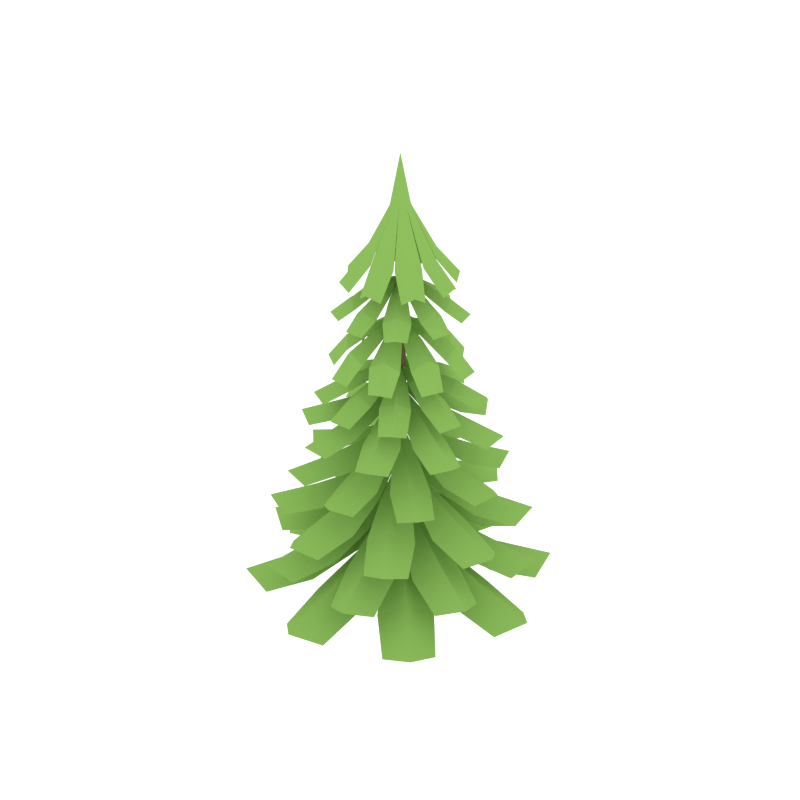 # Source: Fir_Tree.blend  (saved by Blender 2.80.75; exported with 4.5.12 LTS)
import bpy
from mathutils import Matrix  # noqa: F401  (used for matrix-valued properties, if any)

bpy.ops.wm.read_factory_settings(use_empty=True)
scene = bpy.context.scene
scene.name = 'Scene'

# ---- collections
col_collection_4 = bpy.data.collections.new('Collection 4'); scene.collection.children.link(col_collection_4)

# ---- materials (node trees are filled in below, after node groups)
mat_trunk_001 = bpy.data.materials.new('Trunk.001')
mat_trunk_001.alpha_threshold = 0.0
mat_trunk_001.diffuse_color = (0.2019, 0.1395, 0.06506, 1.0)
mat_trunk_001.roughness = 0.5
mat_green_2 = bpy.data.materials.new('Green_2')
mat_green_2.alpha_threshold = 0.0
mat_green_2.diffuse_color = (0.2316, 0.4385, 0.09327, 1.0)
mat_green_2.roughness = 0.5

# ---- material node trees
mat_trunk_001.use_nodes = True; mat_trunk_001.node_tree.nodes.clear()
_N = mat_trunk_001.node_tree.nodes; _L = mat_trunk_001.node_tree.links
n0 = _N.new('ShaderNodeOutputMaterial'); n0.name = 'Material Output'; n0.location = (300, 300)
n1 = _N.new('ShaderNodeBsdfDiffuse'); n1.name = 'Diffuse BSDF'; n1.location = (10, 300)
n1.inputs[0].default_value = (0.2019, 0.1395, 0.06506, 1.0)
_L.new(n1.outputs[0], n0.inputs[0])
n0.is_active_output = True
mat_green_2.use_nodes = True; mat_green_2.node_tree.nodes.clear()
_N = mat_green_2.node_tree.nodes; _L = mat_green_2.node_tree.links
n0 = _N.new('ShaderNodeOutputMaterial'); n0.name = 'Material Output'; n0.location = (300, 300)
n1 = _N.new('ShaderNodeBsdfDiffuse'); n1.name = 'Diffuse BSDF'; n1.location = (10, 300)
n1.inputs[0].default_value = (0.2316, 0.4385, 0.09327, 1.0)
_L.new(n1.outputs[0], n0.inputs[0])
n0.is_active_output = True

# ---- world
world_world = bpy.data.worlds.new('World'); scene.world = world_world
world_world.use_nodes = True; world_world.node_tree.nodes.clear()
_N = world_world.node_tree.nodes; _L = world_world.node_tree.links
n0 = _N.new('ShaderNodeOutputWorld'); n0.name = 'World Output'; n0.location = (300, 300)
n1 = _N.new('ShaderNodeBackground'); n1.name = 'Background'; n1.location = (10, 300)
n1.inputs[0].default_value = (1.0, 1.0, 1.0, 1.0)
n1.inputs[1].default_value = 1.2
_L.new(n1.outputs[0], n0.inputs[0])
n0.is_active_output = True
world_world.color = (0.05088, 0.05088, 0.05088)
world_world.use_sun_shadow = False
world_world.sun_shadow_jitter_overblur = 0.0
world_world.cycles.sampling_method = 'NONE'
world_world.cycles.sample_map_resolution = 256

# ---- meshes
me_cylinder_002 = bpy.data.meshes.new('Cylinder.002')
me_cylinder_002.from_pydata([(0.1088, -0.02534, 5.162), (0.09688, 0.05883, 5.162), (0.1192, 0.01929, 5.162), (0.3867, -0.07922, 4.564), (0.619, -0.02965, 4.273), (0.5749, 0.2301, 4.273), (0.3394, 0.2, 4.564), (0.673, 0.1131, 4.356), (0.4026, 0.06711, 4.667), (0.02935, 0.1007, 5.162), (-0.09841, 0.02527, 5.162), (0.07207, 0.0943, 5.162), (0.3355, 0.2103, 4.564), (0.4581, 0.4144, 4.273), (0.2464, 0.5645, 4.273), (0.09505, 0.3806, 4.564), (0.3969, 0.5523, 4.356), (0.2385, 0.3282, 4.667), (-0.05165, 0.09286, 5.162), (-0.01163, 0.1143, 5.162), (0.09308, 0.3789, 4.564), (0.04829, 0.6127, 4.273), (-0.2124, 0.5742, 4.273), (-0.1871, 0.3376, 4.564), (-0.09318, 0.6696, 4.356), (-0.05287, 0.3979, 4.667), (-0.08765, 0.06882, 5.162), (-0.1974, 0.334, 4.564), (-0.3992, 0.4615, 4.273), (-0.5537, 0.253, 4.273), (-0.373, 0.09726, 4.564), (-0.5382, 0.4031, 4.356), (-0.3174, 0.2395, 4.667), (-0.08696, -0.05808, 5.162), (-0.1089, -0.01834, 5.162), (-0.3743, 0.08231, 4.564), (-0.6078, 0.03505, 4.273), (-0.5661, -0.2251, 4.273), (-0.3295, -0.1974, 4.564), (-0.6629, -0.1072, 4.356), (-0.3915, -0.06387, 4.667), (-0.01982, -0.1006, 5.162), (-0.06247, -0.09377, 5.162), (-0.3258, -0.2076, 4.564), (-0.451, -0.4105, 4.273), (-0.2406, -0.5624, 4.273), (-0.08687, -0.3802, 4.564), (-0.3908, -0.5489, 4.356), (-0.2298, -0.3264, 4.667), (0.06125, -0.09347, 5.162), (0.02104, -0.1146, 5.162), (-0.08489, -0.3785, 4.564), (-0.04297, -0.6124, 4.273), (0.218, -0.5764, 4.273), (0.1957, -0.3397, 4.564), (0.09816, -0.6707, 4.356), (0.06088, -0.3988, 4.667), (0.09747, -0.06976, 5.162), (0.206, -0.3362, 4.564), (0.4059, -0.4653, 4.273), (0.5623, -0.2583, 4.273), (0.3837, -0.1011, 4.564), (0.5456, -0.4083, 4.356), (0.3269, -0.2428, 4.667), (0.00491, 3.283e-05, 5.713), (0.04932, 0.01113, 4.33), (0.6122, 0.3124, 3.869), (0.02798, 0.04062, 4.33), (0.4646, 0.5052, 3.869), (0.04435, 0.03011, 4.353), (0.6184, 0.4701, 3.93), (0.252, 0.07134, 4.21), (0.493, 0.1792, 4.012), (0.3051, 0.4245, 4.012), (0.1382, 0.2199, 4.21), (0.4409, 0.334, 4.107), (0.2161, 0.1617, 4.278), (-0.005963, 0.04298, 4.33), (0.2127, 0.6506, 3.869), (-0.03926, -0.01113, 4.33), (-0.02804, 0.6823, 3.869), (0.01149, 0.04909, 4.353), (0.1055, 0.7663, 3.93), (0.1328, 0.2247, 4.21), (0.2193, 0.4725, 4.012), (-0.07992, 0.5118, 4.012), (-0.06031, 0.2501, 4.21), (0.07657, 0.5445, 4.107), (0.03968, 0.2637, 4.278), (-0.2945, 0.614, 3.869), (-0.03507, 0.02381, 4.33), (-0.4904, 0.4705, 3.869), (-0.02421, 0.03994, 4.353), (-0.4519, 0.6236, 3.93), (-0.06092, 0.2485, 4.21), (-0.1636, 0.4917, 4.012), (-0.4129, 0.3092, 4.012), (-0.2119, 0.1379, 4.21), (-0.3194, 0.443, 4.107), (-0.1521, 0.2146, 4.278), (-0.6413, 0.2219, 3.869), (-0.6781, -0.0181, 3.869), (-0.04389, 0.007511, 4.353), (-0.7593, 0.1172, 3.93), (-0.2168, 0.1326, 4.21), (-0.4627, 0.2245, 4.012), (-0.5085, -0.07386, 4.012), (-0.2464, -0.05992, 4.21), (-0.5377, 0.0833, 4.107), (-0.2578, 0.04034, 4.278), (-0.6055, -0.307, 3.869), (-0.01826, -0.04041, 4.33), (-0.4596, -0.5011, 3.869), (-0.03453, -0.02975, 4.353), (-0.6131, -0.4646, 3.93), (-0.2426, -0.06908, 4.21), (-0.4845, -0.1748, 4.012), (-0.2988, -0.4218, 4.012), (-0.1301, -0.2187, 4.21), (-0.4339, -0.33, 4.107), (-0.2075, -0.1598, 4.278), (0.01566, -0.04308, 4.33), (-0.2091, -0.6488, 3.869), (0.03138, -0.6827, 3.869), (-0.001851, -0.04903, 4.353), (-0.1029, -0.7655, 3.93), (-0.1247, -0.2235, 4.21), (-0.2135, -0.4705, 4.012), (0.08534, -0.5125, 4.012), (0.06812, -0.2507, 4.21), (-0.07144, -0.5438, 4.107), (-0.032, -0.2633, 4.278), (0.2984, -0.6169, 3.869), (0.04494, -0.02418, 4.33), (0.4956, -0.4752, 3.869), (0.03393, -0.04021, 4.353), (0.4558, -0.6278, 3.93), (0.06875, -0.249, 4.21), (0.1692, -0.4933, 4.012), (0.4201, -0.313, 4.012), (0.2207, -0.1398, 4.21), (0.3254, -0.446, 4.107), (0.1602, -0.216, 4.278), (0.6488, -0.2279, 3.869), (0.6878, 0.01173, 3.869), (0.05391, -0.007957, 4.353), (0.7677, -0.1243, 3.93), (0.2257, -0.1346, 4.21), (0.4707, -0.2287, 4.012), (0.5192, 0.06917, 4.012), (0.257, 0.05763, 4.21), (0.547, -0.08825, 4.107), (0.2675, -0.04274, 4.278), (0.0572, 0.0008576, 3.857), (0.7372, 0.1834, 3.258), (0.04113, 0.03922, 3.857), (0.6267, 0.4281, 3.258), (0.0566, 0.02327, 3.884), (0.7834, 0.3516, 3.325), (0.2984, 0.01511, 3.72), (0.5945, 0.07244, 3.493), (0.4493, 0.3942, 3.493), (0.2104, 0.21, 3.72), (0.5769, 0.2581, 3.602), (0.282, 0.125, 3.797), (0.003981, 0.05068, 3.857), (0.3923, 0.648, 3.258), (-0.04714, -0.0008582, 3.857), (0.1411, 0.7427, 3.258), (0.02499, 0.05293, 3.884), (0.306, 0.7996, 3.325), (0.2056, 0.2168, 3.72), (0.3664, 0.4699, 3.493), (0.04368, 0.5915, 3.493), (-0.002598, 0.2952, 3.72), (0.2263, 0.5871, 3.602), (0.1122, 0.2843, 3.797), (-0.1628, 0.7363, 3.258), (-0.03338, 0.03693, 3.857), (-0.4098, 0.6312, 3.258), (-0.01711, 0.05205, 3.884), (-0.33, 0.7862, 3.325), (-0.003701, 0.2936, 3.72), (-0.05461, 0.5909, 3.493), (-0.3795, 0.4527, 3.493), (-0.2005, 0.2098, 3.72), (-0.2406, 0.5773, 3.602), (-0.1139, 0.2796, 3.797), (-0.6348, 0.4016, 3.258), (-0.7349, 0.1525, 3.258), (-0.04744, 0.02109, 3.884), (-0.7882, 0.3185, 3.325), (-0.2073, 0.2052, 3.72), (-0.4569, 0.3714, 3.493), (-0.5854, 0.05144, 3.493), (-0.2903, -0.001246, 3.72), (-0.5771, 0.2339, 3.602), (-0.2769, 0.1133, 3.797), (-0.7295, -0.1767, 3.258), (-0.0314, -0.03889, 3.857), (-0.6213, -0.4224, 3.258), (-0.04672, -0.0228, 3.884), (-0.7773, -0.3445, 3.325), (-0.2884, -0.01243, 3.72), (-0.5851, -0.06706, 3.493), (-0.4428, -0.3902, 3.493), (-0.2022, -0.2081, 3.72), (-0.5691, -0.2529, 3.602), (-0.273, -0.1225, 3.797), (0.005648, -0.05069, 3.857), (-0.3889, -0.6445, 3.258), (-0.1385, -0.7414, 3.258), (-0.01538, -0.05275, 3.884), (-0.3039, -0.7968, 3.325), (-0.1975, -0.2149, 3.72), (-0.3605, -0.4666, 3.493), (-0.03898, -0.5911, 3.493), (0.009995, -0.2953, 3.72), (-0.2215, -0.5851, 3.602), (-0.1047, -0.2833, 3.797), (0.1654, -0.7378, 3.258), (0.04314, -0.03728, 3.857), (0.4134, -0.6349, 3.258), (0.02672, -0.05225, 3.884), (0.3321, -0.7892, 3.325), (0.01111, -0.2936, 3.72), (0.05931, -0.5915, 3.493), (0.3854, -0.4562, 3.493), (0.2086, -0.2117, 3.72), (0.2455, -0.5795, 3.602), (0.1215, -0.2806, 3.797), (0.6405, -0.4074, 3.258), (0.7428, -0.1592, 3.258), (0.05734, -0.02157, 3.884), (0.7946, -0.3258, 3.325), (0.2155, -0.2071, 3.72), (0.4636, -0.3756, 3.493), (0.595, -0.05682, 3.493), (0.3004, -0.001449, 3.72), (0.585, -0.2392, 3.602), (0.2859, -0.1158, 3.797), (0.05598, 0.01123, 3.293), (0.7984, 0.3793, 2.843), (0.03259, 0.04562, 3.293), (0.6156, 0.6329, 2.843), (0.05093, 0.03308, 3.32), (0.8122, 0.5819, 2.922), (0.2895, 0.07325, 3.197), (0.5683, 0.1885, 3.029), (0.3618, 0.4748, 3.029), (0.1644, 0.2467, 3.197), (0.514, 0.3669, 3.138), (0.2515, 0.1777, 3.275), (-0.006095, 0.04945, 3.293), (0.297, 0.8295, 2.843), (-0.04593, -0.01124, 3.293), (-0.01159, 0.8792, 2.843), (0.01405, 0.05585, 3.32), (0.1634, 0.9824, 2.922), (0.1584, 0.2524, 3.197), (0.2655, 0.5324, 3.029), (-0.07495, 0.5873, 3.029), (-0.06127, 0.2878, 3.197), (0.1049, 0.6194, 3.138), (0.05338, 0.3, 3.275), (-0.357, 0.8014, 2.843), (-0.03997, 0.02853, 3.293), (-0.6144, 0.6241, 2.843), (-0.02703, 0.04659, 3.32), (-0.5593, 0.8196, 2.922), (-0.06202, 0.2859, 3.197), (-0.1712, 0.5672, 3.029), (-0.4619, 0.367, 3.029), (-0.2381, 0.1647, 3.197), (-0.3507, 0.5168, 3.138), (-0.1673, 0.2503, 3.275), (-0.8179, 0.3099, 2.843), (-0.8743, 0.002419, 2.843), (-0.05059, 0.01021, 3.32), (-0.9737, 0.1796, 2.922), (-0.2439, 0.1588, 3.197), (-0.5216, 0.2719, 3.029), (-0.5839, -0.06725, 3.029), (-0.2841, -0.06006, 3.197), (-0.612, 0.1132, 3.138), (-0.2938, 0.05483, 3.275), (-0.7918, -0.372, 2.843), (-0.02292, -0.04537, 3.293), (-0.6113, -0.6273, 2.843), (-0.04114, -0.03266, 3.32), (-0.8074, -0.5745, 2.922), (-0.28, -0.07065, 3.197), (-0.5599, -0.1833, 3.029), (-0.3561, -0.4716, 3.029), (-0.1566, -0.2452, 3.197), (-0.5072, -0.3622, 3.138), (-0.243, -0.1754, 3.275), (0.01573, -0.04955, 3.293), (-0.2945, -0.8268, 2.843), (0.01366, -0.8793, 2.843), (-0.004463, -0.05576, 3.32), (-0.1622, -0.9809, 2.922), (-0.1506, -0.251, 3.197), (-0.2602, -0.53, 3.029), (0.07968, -0.588, 3.029), (0.06873, -0.2884, 3.197), (-0.1004, -0.6185, 3.138), (-0.04603, -0.2995, 3.275), (0.3597, -0.8047, 2.843), (0.0498, -0.02894, 3.293), (0.6188, -0.6298, 2.843), (0.0367, -0.04688, 3.32), (0.5618, -0.8247, 2.922), (0.0695, -0.2865, 3.197), (0.1761, -0.5688, 3.029), (0.4687, -0.3712, 3.029), (0.2467, -0.1669, 3.197), (0.3561, -0.52, 3.138), (0.1751, -0.2518, 3.275), (0.8252, -0.3174, 2.843), (0.8844, -0.01044, 2.843), (0.06059, -0.01071, 3.32), (0.9821, -0.1885, 2.922), (0.2526, -0.1611, 3.197), (0.5292, -0.2767, 3.029), (0.5945, 0.06187, 3.029), (0.2947, 0.05742, 3.197), (0.6211, -0.1188, 3.138), (0.3034, -0.05755, 3.275), (0.06858, 0.001045, 3.02), (1.044, 0.2602, 2.472), (0.04901, 0.04778, 3.02), (0.8875, 0.6073, 2.472), (0.06785, 0.02835, 3.052), (1.11, 0.4988, 2.568), (0.3624, 0.0184, 2.822), (0.7232, 0.08825, 2.617), (0.5462, 0.4803, 2.617), (0.2552, 0.2558, 2.822), (0.7017, 0.3145, 2.749), (0.3424, 0.1523, 2.916), (0.003749, 0.06174, 3.02), (0.555, 0.9194, 2.472), (-0.05853, -0.001045, 3.02), (0.1986, 1.054, 2.472), (0.02934, 0.06448, 3.052), (0.4325, 1.134, 2.568), (0.2494, 0.2641, 2.822), (0.4452, 0.5724, 2.617), (0.05211, 0.7205, 2.617), (-0.004267, 0.3596, 2.822), (0.2746, 0.7152, 2.749), (0.1356, 0.3464, 2.916), (-0.2326, 1.045, 2.472), (-0.04177, 0.04498, 3.02), (-0.583, 0.8955, 2.472), (-0.02194, 0.06341, 3.052), (-0.4697, 1.115, 2.568), (-0.00561, 0.3576, 2.822), (-0.06763, 0.7199, 2.617), (-0.4634, 0.5515, 2.617), (-0.2453, 0.2556, 2.822), (-0.2943, 0.7033, 2.749), (-0.1399, 0.3406, 2.916), (-0.9022, 0.5697, 2.472), (-1.044, 0.2163, 2.472), (-0.0589, 0.02569, 3.052), (-1.12, 0.4519, 2.568), (-0.2537, 0.25, 2.822), (-0.5577, 0.4525, 2.617), (-0.7143, 0.06266, 2.617), (-0.3547, -0.001518, 2.822), (-0.7042, 0.2849, 2.749), (-0.3384, 0.138, 2.916), (-1.036, -0.2507, 2.472), (-0.03935, -0.04738, 3.02), (-0.883, -0.5992, 2.472), (-0.05802, -0.02778, 3.052), (-1.104, -0.4887, 2.568), (-0.3524, -0.01514, 2.822), (-0.7139, -0.0817, 2.617), (-0.5405, -0.4753, 2.617), (-0.2474, -0.2535, 2.822), (-0.6944, -0.3081, 2.749), (-0.3337, -0.1492, 2.916), (0.005779, -0.06175, 3.02), (-0.5532, -0.9143, 2.472), (-0.1981, -1.052, 2.472), (-0.01984, -0.06426, 3.052), (-0.4327, -1.13, 2.568), (-0.2417, -0.2618, 2.822), (-0.4403, -0.5684, 2.617), (-0.04859, -0.7201, 2.617), (0.01108, -0.3597, 2.822), (-0.271, -0.7127, 2.749), (-0.1286, -0.3452, 2.916), (0.2331, -1.047, 2.472), (0.05145, -0.04541, 3.02), (0.5849, -0.9008, 2.472), (0.03145, -0.06365, 3.052), (0.4696, -1.12, 2.568), (0.01244, -0.3577, 2.822), (0.07115, -0.7205, 2.617), (0.4684, -0.5557, 2.617), (0.2531, -0.2579, 2.822), (0.2979, -0.706, 2.749), (0.1469, -0.3419, 2.916), (0.907, -0.578, 2.472), (1.052, -0.2259, 2.472), (0.06875, -0.02627, 3.052), (1.126, -0.4622, 2.568), (0.2614, -0.2523, 2.822), (0.5636, -0.4576, 2.617), (0.7238, -0.06922, 2.617), (0.3648, -0.001765, 2.822), (0.7116, -0.2914, 2.749), (0.3472, -0.1411, 2.916), (0.07088, -0.02183, 2.55), (1.169, -0.1066, 1.952), (0.06756, 0.03337, 2.55), (1.133, 0.3075, 1.952), (0.07998, 0.006564, 2.586), (1.323, 0.1155, 2.057), (0.3798, -0.1099, 2.298), (0.7767, -0.168, 2.074), (0.7358, 0.2996, 2.074), (0.355, 0.1734, 2.298), (0.8361, 0.07281, 2.219), (0.4075, 0.03526, 2.401), (0.02597, 0.06407, 2.55), (0.9031, 0.7489, 1.952), (-0.06083, 0.02185, 2.55), (0.5844, 1.016, 1.952), (0.05333, 0.05767, 2.586), (0.8544, 1.015, 2.057), (0.352, 0.1839, 2.298), (0.6649, 0.431, 2.074), (0.3133, 0.7254, 2.074), (0.1251, 0.3739, 2.298), (0.5406, 0.6397, 2.219), (0.2644, 0.3098, 2.401), (0.1369, 1.162, 1.952), (-0.02697, 0.06323, 2.55), (-0.2779, 1.135, 1.952), (0.0001062, 0.07506, 2.586), (-0.08184, 1.32, 2.057), (0.123, 0.3723, 2.298), (0.1897, 0.7679, 2.074), (-0.2787, 0.737, 2.074), (-0.1607, 0.3536, 2.298), (-0.04974, 0.8325, 2.219), (-0.02149, 0.4031, 2.401), (-0.7242, 0.9141, 1.952), (-0.9979, 0.6012, 1.952), (-0.05157, 0.04952, 2.586), (-0.9908, 0.8712, 2.057), (-0.1713, 0.3508, 2.298), (-0.4116, 0.669, 2.074), (-0.7135, 0.3239, 2.074), (-0.3661, 0.1282, 2.298), (-0.6229, 0.5493, 2.219), (-0.299, 0.266, 2.401), (-1.158, 0.1172, 1.952), (-0.05777, -0.0328, 2.55), (-1.126, -0.2972, 1.952), (-0.06994, -0.00588, 2.586), (-1.314, -0.1034, 2.057), (-0.3687, 0.1133, 2.298), (-0.7651, 0.1751, 2.074), (-0.7284, -0.293, 2.074), (-0.3465, -0.1702, 2.298), (-0.8267, -0.06522, 2.219), (-0.3977, -0.03158, 2.401), (-0.01646, -0.06388, 2.55), (-0.8998, -0.7407, 1.952), (-0.5835, -1.01, 1.952), (-0.04376, -0.05723, 2.586), (-0.8536, -1.007, 2.057), (-0.3435, -0.1808, 2.298), (-0.6587, -0.425, 2.074), (-0.3099, -0.7225, 2.074), (-0.1184, -0.3728, 2.298), (-0.5363, -0.6347, 2.219), (-0.2571, -0.3074, 2.401), (-0.1374, -1.161, 1.952), (0.03648, -0.06352, 2.55), (0.2776, -1.137, 1.952), (0.0093, -0.0751, 2.586), (0.07988, -1.321, 2.057), (-0.1163, -0.3712, 2.298), (-0.1867, -0.7661, 2.074), (0.282, -0.7396, 2.074), (0.1676, -0.3551, 2.298), (0.05223, -0.8329, 2.219), (0.0279, -0.4034, 2.401), (0.7259, -0.9207, 1.952), (1.002, -0.6103, 1.952), (0.06121, -0.05004, 2.586), (0.9929, -0.8802, 2.057), (0.1782, -0.3524, 2.298), (0.4155, -0.6728, 2.074), (0.7206, -0.3305, 2.074), (0.375, -0.1315, 2.298), (0.6279, -0.555, 2.219), (0.3067, -0.2688, 2.401), (0.07399, -0.04562, 2.089), (1.312, -0.4852, 1.376), (0.08736, 0.01893, 2.089), (1.399, 0.002458, 1.376), (0.0933, -0.01578, 2.131), (1.557, -0.2776, 1.501), (0.402, -0.2431, 1.788), (0.8405, -0.4336, 1.522), (0.939, 0.1172, 1.522), (0.4616, 0.0905, 1.788), (0.9839, -0.175, 1.694), (0.4791, -0.08475, 1.911), (0.04907, 0.0672, 2.089), (1.271, 0.582, 1.376), (-0.06394, 0.04565, 2.089), (0.9878, 0.9882, 1.376), (0.07856, 0.05132, 2.131), (1.298, 0.9027, 1.501), (0.4615, 0.1036, 1.788), (0.8984, 0.2904, 1.522), (0.5856, 0.7385, 1.522), (0.2596, 0.3927, 1.788), (0.8204, 0.5692, 1.694), (0.3999, 0.2756, 1.911), (0.5185, 1.296, 1.376), (-0.0121, 0.08271, 2.089), (0.03278, 1.393, 1.376), (0.02273, 0.08789, 2.131), (0.3162, 1.546, 1.501), (0.2567, 0.3916, 1.788), (0.4566, 0.8259, 1.522), (-0.0919, 0.9363, 1.522), (-0.07554, 0.4585, 1.788), (0.2012, 0.9748, 1.694), (0.1001, 0.4721, 1.911), (-0.5493, 1.279, 1.376), (-0.9616, 1.004, 1.376), (-0.04467, 0.0746, 2.131), (-0.8695, 1.312, 1.501), (-0.08864, 0.4586, 1.788), (-0.2659, 0.8995, 1.522), (-0.7207, 0.5964, 1.522), (-0.3821, 0.263, 1.788), (-0.5463, 0.8275, 1.694), (-0.262, 0.4007, 1.911), (-1.297, 0.4971, 1.376), (-0.07744, -0.01818, 2.089), (-1.389, 0.01026, 1.376), (-0.08306, 0.01658, 2.131), (-1.545, 0.2917, 1.501), (-0.3897, 0.2467, 1.788), (-0.8265, 0.4412, 1.522), (-0.93, -0.1087, 1.522), (-0.4524, -0.08633, 1.788), (-0.9721, 0.1839, 1.694), (-0.4682, 0.08908, 1.911), (-0.03959, -0.06679, 2.089), (-1.267, -0.5704, 1.376), (-0.9867, -0.9792, 1.376), (-0.06893, -0.05065, 2.131), (-1.296, -0.8909, 1.501), (-0.4523, -0.09943, 1.788), (-0.8909, -0.2823, 1.522), (-0.5822, -0.7332, 1.522), (-0.2531, -0.3904, 1.788), (-0.8154, -0.5617, 1.694), (-0.3923, -0.272, 1.911), (-0.5202, -1.291, 1.376), (0.02143, -0.08286, 2.089), (-0.03541, -1.393, 1.376), (-0.01344, -0.08772, 2.131), (-0.3202, -1.543, 1.501), (-0.2502, -0.3893, 1.788), (-0.4541, -0.8218, 1.522), (0.09344, -0.9371, 1.522), (0.08144, -0.4592, 1.788), (-0.2, -0.973, 1.694), (-0.09426, -0.4712, 1.911), (0.5477, -1.284, 1.376), (0.9625, -1.013, 1.376), (0.05408, -0.07506, 2.131), (0.8675, -1.32, 1.501), (0.09454, -0.4594, 1.788), (0.2678, -0.9019, 1.522), (0.7254, -0.603, 1.522), (0.3898, -0.2665, 1.788), (0.5488, -0.8325, 1.694), (0.2684, -0.4031, 1.911), (0.06369, -0.06597, 1.668), (1.22, -0.8588, 0.907), (0.09518, -0.003023, 1.668), (1.444, -0.3794, 0.907), (0.09179, -0.04047, 1.713), (1.531, -0.7119, 1.04), (0.3481, -0.3597, 1.347), (0.7484, -0.6764, 1.062), (1.001, -0.135, 1.062), (0.501, -0.03173, 1.347), (0.9672, -0.4488, 1.246), (0.471, -0.2174, 1.478), (0.06889, 0.05728, 1.668), (1.471, 0.2535, 0.907), (-0.05364, 0.06601, 1.668), (1.29, 0.7504, 0.907), (0.09497, 0.03281, 1.713), (1.587, 0.5772, 1.04), (0.5044, -0.01817, 1.347), (1.007, 0.05488, 1.062), (0.8065, 0.603, 1.062), (0.3754, 0.3355, 1.347), (1.002, 0.3639, 1.246), (0.488, 0.1762, 1.478), (0.8899, 1.196, 0.907), (0.01002, 0.09005, 1.668), (0.4155, 1.43, 0.907), (0.04738, 0.08585, 1.713), (0.7498, 1.51, 1.04), (0.372, 0.3351, 1.347), (0.6974, 0.7285, 1.062), (0.1616, 0.9928, 1.062), (0.04752, 0.4952, 1.347), (0.4746, 0.9522, 1.246), (0.2325, 0.4611, 1.478), (-0.2166, 1.471, 0.907), (-0.7174, 1.301, 0.907), (-0.02581, 0.09061, 1.713), (-0.5378, 1.594, 1.04), (0.03403, 0.4989, 1.347), (-0.02812, 1.002, 1.062), (-0.5805, 0.8143, 1.062), (-0.3224, 0.3775, 1.347), (-0.3372, 1.005, 1.246), (-0.1607, 0.4867, 1.478), (-1.202, 0.8698, 0.907), (-0.08506, 0.003845, 1.668), (-1.43, 0.3925, 0.907), (-0.08133, 0.04126, 1.713), (-1.514, 0.7257, 1.04), (-0.3347, 0.3628, 1.347), (-0.7321, 0.6831, 1.062), (-0.9896, 0.1441, 1.062), (-0.4906, 0.03626, 1.347), (-0.9529, 0.4576, 1.246), (-0.4589, 0.2216, 1.478), (-0.05932, -0.0567, 1.668), (-1.464, -0.2401, 0.907), (-1.287, -0.7387, 0.907), (-0.08517, -0.03199, 1.713), (-1.582, -0.5627, 1.04), (-0.4941, 0.02272, 1.347), (-0.9969, -0.04574, 1.062), (-0.8019, -0.5957, 1.062), (-0.3683, -0.3321, 1.347), (-0.9956, -0.3548, 1.246), (-0.4795, -0.1718, 1.478), (-0.8907, -1.188, 0.907), (-0.0007506, -0.09, 1.668), (-0.4185, -1.427, 0.907), (-0.03807, -0.08546, 1.713), (-0.7535, -1.503, 1.04), (-0.365, -0.3318, 1.347), (-0.6939, -0.7222, 1.062), (-0.1605, -0.9913, 1.062), (-0.04194, -0.4948, 1.347), (-0.4732, -0.9478, 1.246), (-0.2266, -0.459, 1.478), (0.2133, -1.473, 0.907), (0.7156, -1.307, 0.907), (0.03507, -0.09089, 1.713), (0.5333, -1.599, 1.04), (-0.02849, -0.4986, 1.347), (0.02907, -1.003, 1.062), (0.5831, -0.8197, 1.062), (0.329, -0.3805, 1.347), (0.3381, -1.008, 1.246), (0.1663, -0.4882, 1.478), (0.09075, -0.03919, 1.33), (1.64, -0.2962, 0.4776), (0.09291, 0.03961, 1.33), (1.64, 0.2962, 0.4776), (0.1072, 0.0, 1.381), (1.886, 0.0, 0.627), (0.5184, -0.2026, 0.9705), (1.075, -0.3345, 0.6516), (1.075, 0.3345, 0.6516), (0.5184, 0.2026, 0.9705), (1.189, 0.0, 0.8572), (0.5758, 0.0, 1.117), (0.03768, 0.08837, 1.33), (1.368, 0.9516, 0.4776), (-0.09082, 0.03921, 1.33), (0.9489, 1.37, 0.4776), (0.07573, 0.07588, 1.381), (1.332, 1.335, 0.627), (0.5155, 0.218, 0.9705), (0.9905, 0.5299, 0.6516), (0.5279, 0.9915, 0.6516), (0.217, 0.5159, 0.9705), (0.8399, 0.8416, 0.8572), (0.4068, 0.4076, 1.117), (0.3317, 1.633, 0.4776), (-0.03759, 0.09375, 1.33), (-0.2606, 1.646, 0.4776), (0.002323, 0.1072, 1.381), (0.04086, 1.885, 0.627), (0.2138, 0.5139, 0.9705), (0.3577, 1.067, 0.6516), (-0.3112, 1.082, 0.6516), (-0.1913, 0.5227, 0.9705), (0.02576, 1.189, 0.8572), (0.01248, 0.5757, 1.117), (-0.9217, 1.388, 0.4776), (-1.349, 0.9783, 0.4776), (-0.07422, 0.07736, 1.381), (-1.306, 1.361, 0.627), (-0.2068, 0.5201, 0.9705), (-0.5083, 1.002, 0.6516), (-0.9799, 0.5493, 0.6516), (-0.5111, 0.2281, 0.9705), (-0.8232, 0.858, 0.8572), (-0.3987, 0.4155, 1.117), (-1.637, 0.3112, 0.4776), (-0.09327, -0.03876, 1.33), (-1.643, -0.2812, 0.4776), (-0.1072, 0.0009784, 1.381), (-1.886, 0.01721, 0.627), (-0.5166, 0.2073, 0.9705), (-1.072, 0.3443, 0.6516), (-1.078, -0.3247, 0.6516), (-0.5203, -0.1979, 0.9705), (-1.189, 0.01085, 0.8572), (-0.5758, 0.005255, 1.117), (-0.03848, -0.08802, 1.33), (-1.377, -0.939, 0.4776), (-0.9613, -1.361, 0.4776), (-0.07642, -0.07518, 1.381), (-1.344, -1.323, 0.627), (-0.5174, -0.2133, 0.9705), (-0.9953, -0.5208, 0.6516), (-0.537, -0.9867, 0.6516), (-0.2217, -0.5139, 0.9705), (-0.8476, -0.8339, 0.8572), (-0.4105, -0.4038, 1.117), (-0.3466, -1.63, 0.4776), (0.03673, -0.09409, 1.33), (0.2456, -1.648, 0.4776), (-0.003301, -0.1072, 1.381), (-0.05806, -1.885, 0.627), (-0.2185, -0.5119, 0.9705), (-0.3675, -1.064, 0.6516), (0.3013, -1.085, 0.6516), (0.1866, -0.5244, 0.9705), (-0.03661, -1.188, 0.8572), (-0.01773, -0.5756, 1.117), (0.909, -1.397, 0.4776), (1.34, -0.9906, 0.4776), (0.07351, -0.07803, 1.381), (1.293, -1.373, 0.627), (0.202, -0.5219, 0.9705), (0.4991, -1.006, 0.6516), (0.9748, -0.5582, 0.6516), (0.509, -0.2328, 0.9705), (0.8153, -0.8654, 0.8572), (0.3949, -0.4191, 1.117), (-1.817e-09, 0.135, 8.273e-05), (-4.735e-09, 0.03054, 5.155), (0.09544, 0.09544, 8.273e-05), (0.0216, 0.0216, 5.155), (0.135, -5.9e-09, 8.273e-05), (0.03054, -1.335e-09, 5.155), (0.09544, -0.09544, 8.273e-05), (0.0216, -0.0216, 5.155), (-1.362e-08, -0.135, 8.273e-05), (-7.405e-09, -0.03054, 5.155), (-0.09544, -0.09544, 8.273e-05), (-0.0216, -0.0216, 5.155), (-0.135, 1.61e-09, 8.273e-05), (-0.03054, 3.642e-10, 5.155), (-0.09544, 0.09544, 8.273e-05), (-0.0216, 0.0216, 5.155)], [], [(0, 3, 8, 2), (3, 4, 7, 8), (2, 8, 6, 1), (8, 7, 5, 6), (1, 12, 17, 11), (12, 13, 16, 17), (11, 17, 15, 9), (17, 16, 14, 15), (9, 20, 25, 19), (20, 21, 24, 25), (19, 25, 23, 18), (25, 24, 22, 23), (18, 27, 32, 26), (27, 28, 31, 32), (26, 32, 30, 10), (32, 31, 29, 30), (10, 35, 40, 34), (35, 36, 39, 40), (34, 40, 38, 33), (40, 39, 37, 38), (33, 43, 48, 42), (43, 44, 47, 48), (42, 48, 46, 41), (48, 47, 45, 46), (41, 51, 56, 50), (51, 52, 55, 56), (50, 56, 54, 49), (56, 55, 53, 54), (49, 58, 63, 57), (58, 59, 62, 63), (57, 63, 61, 0), (63, 62, 60, 61), (9, 19, 64), (1, 11, 64), (41, 50, 64), (0, 2, 64), (33, 42, 64), (49, 57, 64), (11, 9, 64), (2, 1, 64), (19, 18, 64), (50, 49, 64), (34, 33, 64), (42, 41, 64), (10, 34, 64), (18, 26, 64), (26, 10, 64), (57, 0, 64), (75, 70, 68, 73), (72, 66, 70, 75), (65, 71, 76, 69), (71, 72, 75, 76), (69, 76, 74, 67), (76, 75, 73, 74), (87, 82, 80, 85), (84, 78, 82, 87), (67, 83, 88, 81), (83, 84, 87, 88), (81, 88, 86, 77), (88, 87, 85, 86), (98, 93, 91, 96), (95, 89, 93, 98), (77, 94, 99, 92), (94, 95, 98, 99), (92, 99, 97, 90), (99, 98, 96, 97), (108, 103, 101, 106), (105, 100, 103, 108), (90, 104, 109, 102), (104, 105, 108, 109), (102, 109, 107, 79), (109, 108, 106, 107), (119, 114, 112, 117), (116, 110, 114, 119), (79, 115, 120, 113), (115, 116, 119, 120), (113, 120, 118, 111), (120, 119, 117, 118), (130, 125, 123, 128), (127, 122, 125, 130), (111, 126, 131, 124), (126, 127, 130, 131), (124, 131, 129, 121), (131, 130, 128, 129), (141, 136, 134, 139), (138, 132, 136, 141), (121, 137, 142, 135), (137, 138, 141, 142), (135, 142, 140, 133), (142, 141, 139, 140), (151, 146, 144, 149), (148, 143, 146, 151), (133, 147, 152, 145), (147, 148, 151, 152), (145, 152, 150, 65), (152, 151, 149, 150), (163, 158, 156, 161), (160, 154, 158, 163), (153, 159, 164, 157), (159, 160, 163, 164), (157, 164, 162, 155), (164, 163, 161, 162), (175, 170, 168, 173), (172, 166, 170, 175), (155, 171, 176, 169), (171, 172, 175, 176), (169, 176, 174, 165), (176, 175, 173, 174), (186, 181, 179, 184), (183, 177, 181, 186), (165, 182, 187, 180), (182, 183, 186, 187), (180, 187, 185, 178), (187, 186, 184, 185), (196, 191, 189, 194), (193, 188, 191, 196), (178, 192, 197, 190), (192, 193, 196, 197), (190, 197, 195, 167), (197, 196, 194, 195), (207, 202, 200, 205), (204, 198, 202, 207), (167, 203, 208, 201), (203, 204, 207, 208), (201, 208, 206, 199), (208, 207, 205, 206), (218, 213, 211, 216), (215, 210, 213, 218), (199, 214, 219, 212), (214, 215, 218, 219), (212, 219, 217, 209), (219, 218, 216, 217), (229, 224, 222, 227), (226, 220, 224, 229), (209, 225, 230, 223), (225, 226, 229, 230), (223, 230, 228, 221), (230, 229, 227, 228), (239, 234, 232, 237), (236, 231, 234, 239), (221, 235, 240, 233), (235, 236, 239, 240), (233, 240, 238, 153), (240, 239, 237, 238), (251, 246, 244, 249), (248, 242, 246, 251), (241, 247, 252, 245), (247, 248, 251, 252), (245, 252, 250, 243), (252, 251, 249, 250), (263, 258, 256, 261), (260, 254, 258, 263), (243, 259, 264, 257), (259, 260, 263, 264), (257, 264, 262, 253), (264, 263, 261, 262), (274, 269, 267, 272), (271, 265, 269, 274), (253, 270, 275, 268), (270, 271, 274, 275), (268, 275, 273, 266), (275, 274, 272, 273), (284, 279, 277, 282), (281, 276, 279, 284), (266, 280, 285, 278), (280, 281, 284, 285), (278, 285, 283, 255), (285, 284, 282, 283), (295, 290, 288, 293), (292, 286, 290, 295), (255, 291, 296, 289), (291, 292, 295, 296), (289, 296, 294, 287), (296, 295, 293, 294), (306, 301, 299, 304), (303, 298, 301, 306), (287, 302, 307, 300), (302, 303, 306, 307), (300, 307, 305, 297), (307, 306, 304, 305), (317, 312, 310, 315), (314, 308, 312, 317), (297, 313, 318, 311), (313, 314, 317, 318), (311, 318, 316, 309), (318, 317, 315, 316), (327, 322, 320, 325), (324, 319, 322, 327), (309, 323, 328, 321), (323, 324, 327, 328), (321, 328, 326, 241), (328, 327, 325, 326), (339, 334, 332, 337), (336, 330, 334, 339), (329, 335, 340, 333), (335, 336, 339, 340), (333, 340, 338, 331), (340, 339, 337, 338), (351, 346, 344, 349), (348, 342, 346, 351), (331, 347, 352, 345), (347, 348, 351, 352), (345, 352, 350, 341), (352, 351, 349, 350), (362, 357, 355, 360), (359, 353, 357, 362), (341, 358, 363, 356), (358, 359, 362, 363), (356, 363, 361, 354), (363, 362, 360, 361), (372, 367, 365, 370), (369, 364, 367, 372), (354, 368, 373, 366), (368, 369, 372, 373), (366, 373, 371, 343), (373, 372, 370, 371), (383, 378, 376, 381), (380, 374, 378, 383), (343, 379, 384, 377), (379, 380, 383, 384), (377, 384, 382, 375), (384, 383, 381, 382), (394, 389, 387, 392), (391, 386, 389, 394), (375, 390, 395, 388), (390, 391, 394, 395), (388, 395, 393, 385), (395, 394, 392, 393), (405, 400, 398, 403), (402, 396, 400, 405), (385, 401, 406, 399), (401, 402, 405, 406), (399, 406, 404, 397), (406, 405, 403, 404), (415, 410, 408, 413), (412, 407, 410, 415), (397, 411, 416, 409), (411, 412, 415, 416), (409, 416, 414, 329), (416, 415, 413, 414), (427, 422, 420, 425), (424, 418, 422, 427), (417, 423, 428, 421), (423, 424, 427, 428), (421, 428, 426, 419), (428, 427, 425, 426), (439, 434, 432, 437), (436, 430, 434, 439), (419, 435, 440, 433), (435, 436, 439, 440), (433, 440, 438, 429), (440, 439, 437, 438), (450, 445, 443, 448), (447, 441, 445, 450), (429, 446, 451, 444), (446, 447, 450, 451), (444, 451, 449, 442), (451, 450, 448, 449), (460, 455, 453, 458), (457, 452, 455, 460), (442, 456, 461, 454), (456, 457, 460, 461), (454, 461, 459, 431), (461, 460, 458, 459), (471, 466, 464, 469), (468, 462, 466, 471), (431, 467, 472, 465), (467, 468, 471, 472), (465, 472, 470, 463), (472, 471, 469, 470), (482, 477, 475, 480), (479, 474, 477, 482), (463, 478, 483, 476), (478, 479, 482, 483), (476, 483, 481, 473), (483, 482, 480, 481), (493, 488, 486, 491), (490, 484, 488, 493), (473, 489, 494, 487), (489, 490, 493, 494), (487, 494, 492, 485), (494, 493, 491, 492), (503, 498, 496, 501), (500, 495, 498, 503), (485, 499, 504, 497), (499, 500, 503, 504), (497, 504, 502, 417), (504, 503, 501, 502), (515, 510, 508, 513), (512, 506, 510, 515), (505, 511, 516, 509), (511, 512, 515, 516), (509, 516, 514, 507), (516, 515, 513, 514), (527, 522, 520, 525), (524, 518, 522, 527), (507, 523, 528, 521), (523, 524, 527, 528), (521, 528, 526, 517), (528, 527, 525, 526), (538, 533, 531, 536), (535, 529, 533, 538), (517, 534, 539, 532), (534, 535, 538, 539), (532, 539, 537, 530), (539, 538, 536, 537), (548, 543, 541, 546), (545, 540, 543, 548), (530, 544, 549, 542), (544, 545, 548, 549), (542, 549, 547, 519), (549, 548, 546, 547), (559, 554, 552, 557), (556, 550, 554, 559), (519, 555, 560, 553), (555, 556, 559, 560), (553, 560, 558, 551), (560, 559, 557, 558), (570, 565, 563, 568), (567, 562, 565, 570), (551, 566, 571, 564), (566, 567, 570, 571), (564, 571, 569, 561), (571, 570, 568, 569), (581, 576, 574, 579), (578, 572, 576, 581), (561, 577, 582, 575), (577, 578, 581, 582), (575, 582, 580, 573), (582, 581, 579, 580), (591, 586, 584, 589), (588, 583, 586, 591), (573, 587, 592, 585), (587, 588, 591, 592), (585, 592, 590, 505), (592, 591, 589, 590), (603, 598, 596, 601), (600, 594, 598, 603), (593, 599, 604, 597), (599, 600, 603, 604), (597, 604, 602, 595), (604, 603, 601, 602), (615, 610, 608, 613), (612, 606, 610, 615), (595, 611, 616, 609), (611, 612, 615, 616), (609, 616, 614, 605), (616, 615, 613, 614), (626, 621, 619, 624), (623, 617, 621, 626), (605, 622, 627, 620), (622, 623, 626, 627), (620, 627, 625, 618), (627, 626, 624, 625), (636, 631, 629, 634), (633, 628, 631, 636), (618, 632, 637, 630), (632, 633, 636, 637), (630, 637, 635, 607), (637, 636, 634, 635), (647, 642, 640, 645), (644, 638, 642, 647), (607, 643, 648, 641), (643, 644, 647, 648), (641, 648, 646, 639), (648, 647, 645, 646), (658, 653, 651, 656), (655, 650, 653, 658), (639, 654, 659, 652), (654, 655, 658, 659), (652, 659, 657, 649), (659, 658, 656, 657), (669, 664, 662, 667), (666, 660, 664, 669), (649, 665, 670, 663), (665, 666, 669, 670), (663, 670, 668, 661), (670, 669, 667, 668), (679, 674, 672, 677), (676, 671, 674, 679), (661, 675, 680, 673), (675, 676, 679, 680), (673, 680, 678, 593), (680, 679, 677, 678), (691, 686, 684, 689), (688, 682, 686, 691), (681, 687, 692, 685), (687, 688, 691, 692), (685, 692, 690, 683), (692, 691, 689, 690), (703, 698, 696, 701), (700, 694, 698, 703), (683, 699, 704, 697), (699, 700, 703, 704), (697, 704, 702, 693), (704, 703, 701, 702), (714, 709, 707, 712), (711, 705, 709, 714), (693, 710, 715, 708), (710, 711, 714, 715), (708, 715, 713, 706), (715, 714, 712, 713), (724, 719, 717, 722), (721, 716, 719, 724), (706, 720, 725, 718), (720, 721, 724, 725), (718, 725, 723, 695), (725, 724, 722, 723), (735, 730, 728, 733), (732, 726, 730, 735), (695, 731, 736, 729), (731, 732, 735, 736), (729, 736, 734, 727), (736, 735, 733, 734), (746, 741, 739, 744), (743, 738, 741, 746), (727, 742, 747, 740), (742, 743, 746, 747), (740, 747, 745, 737), (747, 746, 744, 745), (757, 752, 750, 755), (754, 748, 752, 757), (737, 753, 758, 751), (753, 754, 757, 758), (751, 758, 756, 749), (758, 757, 755, 756), (767, 762, 760, 765), (764, 759, 762, 767), (749, 763, 768, 761), (763, 764, 767, 768), (761, 768, 766, 681), (768, 767, 765, 766), (769, 770, 772, 771), (771, 772, 774, 773), (773, 774, 776, 775), (775, 776, 778, 777), (777, 778, 780, 779), (779, 780, 782, 781), (781, 782, 784, 783), (783, 784, 770, 769), (771, 773, 775, 777, 779, 781, 783, 769)])
me_cylinder_002.polygons.foreach_set('material_index', [1, 1, 1, 1, 1, 1, 1, 1, 1, 1, 1, 1, 1, 1, 1, 1, 1, 1, 1, 1, 1, 1, 1, 1, 1, 1, 1, 1, 1, 1, 1, 1, 1, 1, 1, 1, 1, 1, 1, 1, 1, 1, 1, 1, 1, 1, 1, 1, 1, 1, 1, 1, 1, 1, 1, 1, 1, 1, 1, 1, 1, 1, 1, 1, 1, 1, 1, 1, 1, 1, 1, 1, 1, 1, 1, 1, 1, 1, 1, 1, 1, 1, 1, 1, 1, 1, 1, 1, 1, 1, 1, 1, 1, 1, 1, 1, 1, 1, 1, 1, 1, 1, 1, 1, 1, 1, 1, 1, 1, 1, 1, 1, 1, 1, 1, 1, 1, 1, 1, 1, 1, 1, 1, 1, 1, 1, 1, 1, 1, 1, 1, 1, 1, 1, 1, 1, 1, 1, 1, 1, 1, 1, 1, 1, 1, 1, 1, 1, 1, 1, 1, 1, 1, 1, 1, 1, 1, 1, 1, 1, 1, 1, 1, 1, 1, 1, 1, 1, 1, 1, 1, 1, 1, 1, 1, 1, 1, 1, 1, 1, 1, 1, 1, 1, 1, 1, 1, 1, 1, 1, 1, 1, 1, 1, 1, 1, 1, 1, 1, 1, 1, 1, 1, 1, 1, 1, 1, 1, 1, 1, 1, 1, 1, 1, 1, 1, 1, 1, 1, 1, 1, 1, 1, 1, 1, 1, 1, 1, 1, 1, 1, 1, 1, 1, 1, 1, 1, 1, 1, 1, 1, 1, 1, 1, 1, 1, 1, 1, 1, 1, 1, 1, 1, 1, 1, 1, 1, 1, 1, 1, 1, 1, 1, 1, 1, 1, 1, 1, 1, 1, 1, 1, 1, 1, 1, 1, 1, 1, 1, 1, 1, 1, 1, 1, 1, 1, 1, 1, 1, 1, 1, 1, 1, 1, 1, 1, 1, 1, 1, 1, 1, 1, 1, 1, 1, 1, 1, 1, 1, 1, 1, 1, 1, 1, 1, 1, 1, 1, 1, 1, 1, 1, 1, 1, 1, 1, 1, 1, 1, 1, 1, 1, 1, 1, 1, 1, 1, 1, 1, 1, 1, 1, 1, 1, 1, 1, 1, 1, 1, 1, 1, 1, 1, 1, 1, 1, 1, 1, 1, 1, 1, 1, 1, 1, 1, 1, 1, 1, 1, 1, 1, 1, 1, 1, 1, 1, 1, 1, 1, 1, 1, 1, 1, 1, 1, 1, 1, 1, 1, 1, 1, 1, 1, 1, 1, 1, 1, 1, 1, 1, 1, 1, 1, 1, 1, 1, 1, 1, 1, 1, 1, 1, 1, 1, 1, 1, 1, 1, 1, 1, 1, 1, 1, 1, 1, 1, 1, 1, 1, 1, 1, 1, 0, 0, 0, 0, 0, 0, 0, 0, 0])
_uv = me_cylinder_002.uv_layers.new(name='UVMap')
_uv.uv.foreach_set('vector', [0.1647, 0.5868, 0.1378, 0.5808, 0.1429, 0.5753, 0.165, 0.585, 0.1378, 0.5808, 0.1239, 0.5747, 0.1272, 0.5685, 0.1429, 0.5753, 0.165, 0.585, 0.1429, 0.5753, 0.1434, 0.5679, 0.1661, 0.5835, 0.1429, 0.5753, 0.1272, 0.5685, 0.1295, 0.5619, 0.1434, 0.5679, 0.1661, 0.5835, 0.1505, 0.5607, 0.1581, 0.5602, 0.1676, 0.5825, 0.1505, 0.5607, 0.1449, 0.5466, 0.1515, 0.5443, 0.1581, 0.5602, 0.1676, 0.5825, 0.1581, 0.5602, 0.1638, 0.5551, 0.1693, 0.5822, 0.1581, 0.5602, 0.1515, 0.5443, 0.1577, 0.5412, 0.1638, 0.5551, 0.1693, 0.5822, 0.1752, 0.5552, 0.1806, 0.5603, 0.1711, 0.5825, 0.1752, 0.5552, 0.1813, 0.5413, 0.1875, 0.5445, 0.1806, 0.5603, 0.1711, 0.5825, 0.1806, 0.5603, 0.1881, 0.5607, 0.1726, 0.5835, 0.1806, 0.5603, 0.1875, 0.5445, 0.1941, 0.5468, 0.1881, 0.5607, 0.1726, 0.5835, 0.1953, 0.5679, 0.1958, 0.5755, 0.1736, 0.585, 0.1953, 0.5679, 0.2093, 0.5622, 0.2116, 0.5687, 0.1958, 0.5755, 0.1736, 0.585, 0.1958, 0.5755, 0.2009, 0.5811, 0.1739, 0.5868, 0.1958, 0.5755, 0.2116, 0.5687, 0.2148, 0.5749, 0.2009, 0.5811, 0.1739, 0.5868, 0.2009, 0.5926, 0.1958, 0.5981, 0.1736, 0.5886, 0.2009, 0.5926, 0.2148, 0.5986, 0.2116, 0.6048, 0.1958, 0.5981, 0.1736, 0.5886, 0.1958, 0.5981, 0.1954, 0.6055, 0.1726, 0.5901, 0.1958, 0.5981, 0.2116, 0.6048, 0.2093, 0.6115, 0.1954, 0.6055, 0.1726, 0.5901, 0.1883, 0.6128, 0.1807, 0.6133, 0.1711, 0.5911, 0.1883, 0.6128, 0.1941, 0.6269, 0.1875, 0.6291, 0.1807, 0.6133, 0.1711, 0.5911, 0.1807, 0.6133, 0.175, 0.6185, 0.1693, 0.5914, 0.1807, 0.6133, 0.1875, 0.6291, 0.1814, 0.6324, 0.175, 0.6185, 0.1693, 0.5914, 0.1637, 0.6185, 0.1582, 0.6134, 0.1676, 0.5911, 0.1637, 0.6185, 0.1578, 0.6325, 0.1515, 0.6293, 0.1582, 0.6134, 0.1676, 0.5911, 0.1582, 0.6134, 0.1507, 0.613, 0.1661, 0.5901, 0.1582, 0.6134, 0.1515, 0.6293, 0.1449, 0.627, 0.1507, 0.613, 0.1661, 0.5901, 0.1435, 0.606, 0.1429, 0.5983, 0.1651, 0.5887, 0.1435, 0.606, 0.1295, 0.6118, 0.1272, 0.6052, 0.1429, 0.5983, 0.1651, 0.5887, 0.1429, 0.5983, 0.1377, 0.5927, 0.1647, 0.5868, 0.1429, 0.5983, 0.1272, 0.6052, 0.1239, 0.5991, 0.1377, 0.5927, 0.1693, 0.5822, 0.1711, 0.5825, 0.1693, 0.5868, 0.1661, 0.5835, 0.1676, 0.5825, 0.1693, 0.5868, 0.1693, 0.5914, 0.1676, 0.5911, 0.1693, 0.5868, 0.1647, 0.5868, 0.165, 0.585, 0.1693, 0.5868, 0.1726, 0.5901, 0.1711, 0.5911, 0.1693, 0.5868, 0.1661, 0.5901, 0.1651, 0.5887, 0.1693, 0.5868, 0.1676, 0.5825, 0.1693, 0.5822, 0.1693, 0.5868, 0.165, 0.585, 0.1661, 0.5835, 0.1693, 0.5868, 0.1711, 0.5825, 0.1726, 0.5835, 0.1693, 0.5868, 0.1676, 0.5911, 0.1661, 0.5901, 0.1693, 0.5868, 0.1736, 0.5886, 0.1726, 0.5901, 0.1693, 0.5868, 0.1711, 0.5911, 0.1693, 0.5914, 0.1693, 0.5868, 0.1739, 0.5868, 0.1736, 0.5886, 0.1693, 0.5868, 0.1726, 0.5835, 0.1736, 0.585, 0.1693, 0.5868, 0.1736, 0.585, 0.1739, 0.5868, 0.1693, 0.5868, 0.1651, 0.5887, 0.1647, 0.5868, 0.1693, 0.5868, 0.2069, 0.8431, 0.2078, 0.8318, 0.2143, 0.8341, 0.2143, 0.8434, 0.1994, 0.8421, 0.201, 0.8329, 0.2078, 0.8318, 0.2069, 0.8431, 0.2037, 0.8648, 0.2011, 0.8552, 0.2057, 0.8559, 0.205, 0.865, 0.2011, 0.8552, 0.1994, 0.8421, 0.2069, 0.8431, 0.2057, 0.8559, 0.205, 0.865, 0.2057, 0.8559, 0.2105, 0.8561, 0.2062, 0.865, 0.2057, 0.8559, 0.2069, 0.8431, 0.2143, 0.8434, 0.2105, 0.8561, 0.4488, 0.6414, 0.4496, 0.6527, 0.4428, 0.6514, 0.4415, 0.6423, 0.4562, 0.6412, 0.4562, 0.6504, 0.4496, 0.6527, 0.4488, 0.6414, 0.4484, 0.6194, 0.4527, 0.6284, 0.4478, 0.6286, 0.4472, 0.6195, 0.4527, 0.6284, 0.4562, 0.6412, 0.4488, 0.6414, 0.4478, 0.6286, 0.4472, 0.6195, 0.4478, 0.6286, 0.443, 0.6291, 0.4459, 0.6195, 0.4478, 0.6286, 0.4488, 0.6414, 0.4415, 0.6423, 0.443, 0.6291, 0.2398, 0.8339, 0.2408, 0.8226, 0.2473, 0.8249, 0.2473, 0.8342, 0.2324, 0.8329, 0.234, 0.8238, 0.2408, 0.8226, 0.2398, 0.8339, 0.2367, 0.8557, 0.234, 0.8461, 0.2387, 0.8467, 0.2379, 0.8558, 0.234, 0.8461, 0.2324, 0.8329, 0.2398, 0.8339, 0.2387, 0.8467, 0.2379, 0.8558, 0.2387, 0.8467, 0.2434, 0.8469, 0.2392, 0.8559, 0.2387, 0.8467, 0.2398, 0.8339, 0.2473, 0.8342, 0.2434, 0.8469, 0.4488, 0.5631, 0.4496, 0.5744, 0.4428, 0.5732, 0.4415, 0.564, 0.4562, 0.5629, 0.4562, 0.5722, 0.4496, 0.5744, 0.4488, 0.5631, 0.4484, 0.5412, 0.4527, 0.5501, 0.4478, 0.5503, 0.4472, 0.5412, 0.4527, 0.5501, 0.4562, 0.5629, 0.4488, 0.5631, 0.4478, 0.5503, 0.4472, 0.5412, 0.4478, 0.5503, 0.443, 0.5509, 0.4459, 0.5413, 0.4478, 0.5503, 0.4488, 0.5631, 0.4415, 0.564, 0.443, 0.5509, 0.2731, 0.8338, 0.274, 0.8225, 0.2805, 0.8248, 0.2805, 0.8341, 0.2656, 0.8328, 0.2672, 0.8237, 0.274, 0.8225, 0.2731, 0.8338, 0.2699, 0.8556, 0.2672, 0.846, 0.2719, 0.8466, 0.2711, 0.8557, 0.2672, 0.846, 0.2656, 0.8328, 0.2731, 0.8338, 0.2719, 0.8466, 0.2711, 0.8557, 0.2719, 0.8466, 0.2767, 0.8468, 0.2724, 0.8558, 0.2719, 0.8466, 0.2731, 0.8338, 0.2805, 0.8341, 0.2767, 0.8468, 0.4488, 0.5968, 0.4496, 0.6081, 0.4428, 0.6069, 0.4415, 0.5977, 0.4562, 0.5966, 0.4562, 0.6059, 0.4496, 0.6081, 0.4488, 0.5968, 0.4484, 0.5749, 0.4527, 0.5839, 0.4479, 0.584, 0.4472, 0.5749, 0.4527, 0.5839, 0.4562, 0.5966, 0.4488, 0.5968, 0.4479, 0.584, 0.4472, 0.5749, 0.4479, 0.584, 0.443, 0.5846, 0.446, 0.575, 0.4479, 0.584, 0.4488, 0.5968, 0.4415, 0.5977, 0.443, 0.5846, 0.3061, 0.8341, 0.307, 0.8228, 0.3135, 0.8251, 0.3135, 0.8343, 0.2986, 0.833, 0.3002, 0.8239, 0.307, 0.8228, 0.3061, 0.8341, 0.3029, 0.8558, 0.3002, 0.8462, 0.3049, 0.8468, 0.3041, 0.8559, 0.3002, 0.8462, 0.2986, 0.833, 0.3061, 0.8341, 0.3049, 0.8468, 0.3041, 0.8559, 0.3049, 0.8468, 0.3097, 0.847, 0.3054, 0.856, 0.3049, 0.8468, 0.3061, 0.8341, 0.3135, 0.8343, 0.3097, 0.847, 0.4488, 0.6751, 0.4496, 0.6864, 0.4428, 0.6851, 0.4415, 0.676, 0.4562, 0.6749, 0.4562, 0.6841, 0.4496, 0.6864, 0.4488, 0.6751, 0.4484, 0.6531, 0.4527, 0.6621, 0.4479, 0.6623, 0.4472, 0.6532, 0.4527, 0.6621, 0.4562, 0.6749, 0.4488, 0.6751, 0.4479, 0.6623, 0.4472, 0.6532, 0.4479, 0.6623, 0.443, 0.6628, 0.4459, 0.6533, 0.4479, 0.6623, 0.4488, 0.6751, 0.4415, 0.676, 0.443, 0.6628, 0.1906, 0.8457, 0.1915, 0.8318, 0.199, 0.8331, 0.199, 0.8451, 0.1823, 0.844, 0.1839, 0.8321, 0.1915, 0.8318, 0.1906, 0.8457, 0.1874, 0.8706, 0.1841, 0.8593, 0.1896, 0.86, 0.1889, 0.8707, 0.1841, 0.8593, 0.1823, 0.844, 0.1906, 0.8457, 0.1896, 0.86, 0.1889, 0.8707, 0.1896, 0.86, 0.1952, 0.8601, 0.1904, 0.8707, 0.1896, 0.86, 0.1906, 0.8457, 0.199, 0.8451, 0.1952, 0.8601, 0.4472, 0.8194, 0.448, 0.8333, 0.4404, 0.8329, 0.4391, 0.821, 0.4555, 0.82, 0.4555, 0.8321, 0.448, 0.8333, 0.4472, 0.8194, 0.4473, 0.7943, 0.4522, 0.805, 0.4464, 0.8051, 0.4458, 0.7943, 0.4522, 0.805, 0.4555, 0.82, 0.4472, 0.8194, 0.4464, 0.8051, 0.4458, 0.7943, 0.4464, 0.8051, 0.4407, 0.8057, 0.4444, 0.7944, 0.4464, 0.8051, 0.4472, 0.8194, 0.4391, 0.821, 0.4407, 0.8057, 0.2898, 0.8366, 0.2907, 0.8228, 0.2982, 0.824, 0.2982, 0.8361, 0.2815, 0.835, 0.2831, 0.823, 0.2907, 0.8228, 0.2898, 0.8366, 0.2867, 0.8616, 0.2833, 0.8503, 0.2888, 0.851, 0.2882, 0.8617, 0.2833, 0.8503, 0.2815, 0.835, 0.2898, 0.8366, 0.2888, 0.851, 0.2882, 0.8617, 0.2888, 0.851, 0.2944, 0.851, 0.2896, 0.8617, 0.2888, 0.851, 0.2898, 0.8366, 0.2982, 0.8361, 0.2944, 0.851, 0.446, 0.7144, 0.4468, 0.7283, 0.4392, 0.7279, 0.4379, 0.716, 0.4543, 0.7151, 0.4543, 0.7271, 0.4468, 0.7283, 0.446, 0.7144, 0.4461, 0.6894, 0.451, 0.7001, 0.4452, 0.7001, 0.4446, 0.6893, 0.451, 0.7001, 0.4543, 0.7151, 0.446, 0.7144, 0.4452, 0.7001, 0.4446, 0.6893, 0.4452, 0.7001, 0.4395, 0.7007, 0.4432, 0.6895, 0.4452, 0.7001, 0.446, 0.7144, 0.4379, 0.716, 0.4395, 0.7007, 0.2235, 0.8365, 0.2244, 0.8226, 0.2319, 0.8239, 0.2319, 0.836, 0.2153, 0.8349, 0.2169, 0.8229, 0.2244, 0.8226, 0.2235, 0.8365, 0.2204, 0.8614, 0.217, 0.8502, 0.2226, 0.8509, 0.2218, 0.8616, 0.217, 0.8502, 0.2153, 0.8349, 0.2235, 0.8365, 0.2226, 0.8509, 0.2218, 0.8616, 0.2226, 0.8509, 0.2281, 0.8509, 0.2233, 0.8616, 0.2226, 0.8509, 0.2235, 0.8365, 0.2319, 0.836, 0.2281, 0.8509, 0.4472, 0.78, 0.448, 0.7938, 0.4404, 0.7935, 0.4391, 0.7815, 0.4555, 0.7806, 0.4555, 0.7927, 0.448, 0.7938, 0.4472, 0.78, 0.4474, 0.7549, 0.4522, 0.7656, 0.4465, 0.7656, 0.4459, 0.7549, 0.4522, 0.7656, 0.4555, 0.7806, 0.4472, 0.78, 0.4465, 0.7656, 0.4459, 0.7549, 0.4465, 0.7656, 0.4408, 0.7662, 0.4444, 0.755, 0.4465, 0.7656, 0.4472, 0.78, 0.4391, 0.7815, 0.4408, 0.7662, 0.1322, 0.8451, 0.1331, 0.8313, 0.1406, 0.8325, 0.1406, 0.8446, 0.1239, 0.8435, 0.1255, 0.8315, 0.1331, 0.8313, 0.1322, 0.8451, 0.129, 0.8701, 0.1257, 0.8588, 0.1312, 0.8595, 0.1305, 0.8702, 0.1257, 0.8588, 0.1239, 0.8435, 0.1322, 0.8451, 0.1312, 0.8595, 0.1305, 0.8702, 0.1312, 0.8595, 0.1368, 0.8596, 0.132, 0.8702, 0.1312, 0.8595, 0.1322, 0.8451, 0.1406, 0.8446, 0.1368, 0.8596, 0.4472, 0.8588, 0.448, 0.8727, 0.4404, 0.8723, 0.4391, 0.8604, 0.4555, 0.8595, 0.4555, 0.8715, 0.448, 0.8727, 0.4472, 0.8588, 0.4473, 0.8337, 0.4522, 0.8445, 0.4465, 0.8445, 0.4459, 0.8337, 0.4522, 0.8445, 0.4555, 0.8595, 0.4472, 0.8588, 0.4465, 0.8445, 0.4459, 0.8337, 0.4465, 0.8445, 0.4408, 0.8451, 0.4444, 0.8338, 0.4465, 0.8445, 0.4472, 0.8588, 0.4391, 0.8604, 0.4408, 0.8451, 0.4289, 0.7063, 0.4291, 0.6893, 0.4374, 0.6924, 0.4374, 0.7066, 0.4204, 0.7064, 0.4207, 0.6922, 0.4291, 0.6893, 0.4289, 0.7063, 0.4272, 0.73, 0.4233, 0.72, 0.4288, 0.7198, 0.4286, 0.7299, 0.4233, 0.72, 0.4204, 0.7064, 0.4289, 0.7063, 0.4288, 0.7198, 0.4286, 0.7299, 0.4288, 0.7198, 0.4342, 0.7201, 0.4301, 0.73, 0.4288, 0.7198, 0.4289, 0.7063, 0.4374, 0.7066, 0.4342, 0.7201, 0.1729, 0.8387, 0.173, 0.8556, 0.1646, 0.8527, 0.1645, 0.8385, 0.1813, 0.8384, 0.1813, 0.8526, 0.173, 0.8556, 0.1729, 0.8387, 0.1743, 0.815, 0.1785, 0.8249, 0.1729, 0.8251, 0.1729, 0.8151, 0.1785, 0.8249, 0.1813, 0.8384, 0.1729, 0.8387, 0.1729, 0.8251, 0.1729, 0.8151, 0.1729, 0.8251, 0.1673, 0.8249, 0.1715, 0.8149, 0.1729, 0.8251, 0.1729, 0.8387, 0.1645, 0.8385, 0.1673, 0.8249, 0.3801, 0.8268, 0.3803, 0.8099, 0.3886, 0.813, 0.3886, 0.8272, 0.3716, 0.827, 0.3719, 0.8128, 0.3803, 0.8099, 0.3801, 0.8268, 0.3784, 0.8506, 0.3745, 0.8406, 0.38, 0.8404, 0.3798, 0.8505, 0.3745, 0.8406, 0.3716, 0.827, 0.3801, 0.8268, 0.38, 0.8404, 0.3798, 0.8505, 0.38, 0.8404, 0.3854, 0.8407, 0.3813, 0.8506, 0.38, 0.8404, 0.3801, 0.8268, 0.3886, 0.8272, 0.3854, 0.8407, 0.2568, 0.8463, 0.2568, 0.8632, 0.2484, 0.8602, 0.2484, 0.8461, 0.2652, 0.846, 0.2652, 0.8602, 0.2568, 0.8632, 0.2568, 0.8463, 0.2582, 0.8226, 0.2623, 0.8325, 0.2568, 0.8327, 0.2567, 0.8227, 0.2623, 0.8325, 0.2652, 0.846, 0.2568, 0.8463, 0.2568, 0.8327, 0.2567, 0.8227, 0.2568, 0.8327, 0.2512, 0.8325, 0.2553, 0.8225, 0.2568, 0.8327, 0.2568, 0.8463, 0.2484, 0.8461, 0.2512, 0.8325, 0.3227, 0.8312, 0.3229, 0.8143, 0.3312, 0.8173, 0.3312, 0.8315, 0.3142, 0.8313, 0.3145, 0.8172, 0.3229, 0.8143, 0.3227, 0.8312, 0.321, 0.8549, 0.3171, 0.8449, 0.3225, 0.8448, 0.3224, 0.8548, 0.3171, 0.8449, 0.3142, 0.8313, 0.3227, 0.8312, 0.3225, 0.8448, 0.3224, 0.8548, 0.3225, 0.8448, 0.328, 0.8451, 0.3239, 0.8549, 0.3225, 0.8448, 0.3227, 0.8312, 0.3312, 0.8315, 0.328, 0.8451, 0.1557, 0.8387, 0.1557, 0.8556, 0.1473, 0.8527, 0.1473, 0.8385, 0.1641, 0.8384, 0.1641, 0.8526, 0.1557, 0.8556, 0.1557, 0.8387, 0.1571, 0.815, 0.1612, 0.8249, 0.1557, 0.8251, 0.1556, 0.8151, 0.1612, 0.8249, 0.1641, 0.8384, 0.1557, 0.8387, 0.1557, 0.8251, 0.1556, 0.8151, 0.1557, 0.8251, 0.1501, 0.8249, 0.1542, 0.8149, 0.1557, 0.8251, 0.1557, 0.8387, 0.1473, 0.8385, 0.1501, 0.8249, 0.4035, 0.8269, 0.4037, 0.81, 0.412, 0.813, 0.412, 0.8272, 0.395, 0.827, 0.3953, 0.8128, 0.4037, 0.81, 0.4035, 0.8269, 0.4018, 0.8507, 0.3979, 0.8406, 0.4033, 0.8405, 0.4032, 0.8505, 0.3979, 0.8406, 0.395, 0.827, 0.4035, 0.8269, 0.4033, 0.8405, 0.4032, 0.8505, 0.4033, 0.8405, 0.4088, 0.8407, 0.4047, 0.8506, 0.4033, 0.8405, 0.4035, 0.8269, 0.412, 0.8272, 0.4088, 0.8407, 0.3522, 0.8442, 0.3522, 0.8611, 0.3438, 0.8581, 0.3438, 0.8439, 0.3606, 0.8439, 0.3606, 0.8581, 0.3522, 0.8611, 0.3522, 0.8442, 0.3536, 0.8204, 0.3577, 0.8304, 0.3522, 0.8306, 0.3521, 0.8205, 0.3577, 0.8304, 0.3606, 0.8439, 0.3522, 0.8442, 0.3522, 0.8306, 0.3521, 0.8205, 0.3522, 0.8306, 0.3466, 0.8304, 0.3507, 0.8204, 0.3522, 0.8306, 0.3522, 0.8442, 0.3438, 0.8439, 0.3466, 0.8304, 0.4095, 0.7197, 0.4106, 0.739, 0.4007, 0.7351, 0.399, 0.7196, 0.4199, 0.7184, 0.4199, 0.734, 0.4106, 0.739, 0.4095, 0.7197, 0.4095, 0.6894, 0.4151, 0.7023, 0.4085, 0.7025, 0.4078, 0.6893, 0.4151, 0.7023, 0.4199, 0.7184, 0.4095, 0.7197, 0.4085, 0.7025, 0.4078, 0.6893, 0.4085, 0.7025, 0.4019, 0.7031, 0.4061, 0.6896, 0.4085, 0.7025, 0.4095, 0.7197, 0.399, 0.7196, 0.4019, 0.7031, 0.4284, 0.7742, 0.4292, 0.7549, 0.4386, 0.7597, 0.4386, 0.7753, 0.418, 0.7744, 0.4194, 0.7588, 0.4292, 0.7549, 0.4284, 0.7742, 0.4254, 0.8042, 0.4208, 0.7909, 0.4276, 0.7913, 0.427, 0.8045, 0.4208, 0.7909, 0.418, 0.7744, 0.4284, 0.7742, 0.4276, 0.7913, 0.427, 0.8045, 0.4276, 0.7913, 0.4343, 0.7915, 0.4286, 0.8045, 0.4276, 0.7913, 0.4284, 0.7742, 0.4386, 0.7753, 0.4343, 0.7915, 0.4095, 0.5715, 0.4105, 0.5908, 0.4007, 0.5869, 0.399, 0.5714, 0.4199, 0.5702, 0.4199, 0.5859, 0.4105, 0.5908, 0.4095, 0.5715, 0.4094, 0.5412, 0.4151, 0.5541, 0.4085, 0.5543, 0.4078, 0.5412, 0.4151, 0.5541, 0.4199, 0.5702, 0.4095, 0.5715, 0.4085, 0.5543, 0.4078, 0.5412, 0.4085, 0.5543, 0.4019, 0.5549, 0.4061, 0.5414, 0.4085, 0.5543, 0.4095, 0.5715, 0.399, 0.5714, 0.4019, 0.5549, 0.4307, 0.5605, 0.4316, 0.5412, 0.441, 0.546, 0.441, 0.5616, 0.4204, 0.5607, 0.4218, 0.5451, 0.4316, 0.5412, 0.4307, 0.5605, 0.4277, 0.5905, 0.4232, 0.5771, 0.4299, 0.5776, 0.4293, 0.5908, 0.4232, 0.5771, 0.4204, 0.5607, 0.4307, 0.5605, 0.4299, 0.5776, 0.4293, 0.5908, 0.4299, 0.5776, 0.4367, 0.5778, 0.431, 0.5907, 0.4299, 0.5776, 0.4307, 0.5605, 0.441, 0.5616, 0.4367, 0.5778, 0.4095, 0.6498, 0.4105, 0.6691, 0.4007, 0.6652, 0.399, 0.6497, 0.4199, 0.6485, 0.4199, 0.6641, 0.4105, 0.6691, 0.4095, 0.6498, 0.4094, 0.6195, 0.4151, 0.6324, 0.4085, 0.6326, 0.4078, 0.6194, 0.4151, 0.6324, 0.4199, 0.6485, 0.4095, 0.6498, 0.4085, 0.6326, 0.4078, 0.6194, 0.4085, 0.6326, 0.4019, 0.6332, 0.4061, 0.6197, 0.4085, 0.6326, 0.4095, 0.6498, 0.399, 0.6497, 0.4019, 0.6332, 0.4284, 0.8243, 0.4292, 0.805, 0.4386, 0.8098, 0.4386, 0.8255, 0.418, 0.8245, 0.4194, 0.809, 0.4292, 0.805, 0.4284, 0.8243, 0.4254, 0.8544, 0.4208, 0.841, 0.4276, 0.8415, 0.427, 0.8547, 0.4208, 0.841, 0.418, 0.8245, 0.4284, 0.8243, 0.4276, 0.8415, 0.427, 0.8547, 0.4276, 0.8415, 0.4343, 0.8416, 0.4286, 0.8546, 0.4276, 0.8415, 0.4284, 0.8243, 0.4386, 0.8255, 0.4343, 0.8416, 0.1344, 0.8115, 0.1355, 0.8308, 0.1257, 0.827, 0.1239, 0.8114, 0.1449, 0.8102, 0.1449, 0.8259, 0.1355, 0.8308, 0.1344, 0.8115, 0.1344, 0.7812, 0.1401, 0.7942, 0.1335, 0.7944, 0.1327, 0.7812, 0.1401, 0.7942, 0.1449, 0.8102, 0.1344, 0.8115, 0.1335, 0.7944, 0.1327, 0.7812, 0.1335, 0.7944, 0.1269, 0.7949, 0.1311, 0.7815, 0.1335, 0.7944, 0.1344, 0.8115, 0.1239, 0.8114, 0.1269, 0.7949, 0.4307, 0.6498, 0.4316, 0.6691, 0.4218, 0.6651, 0.4204, 0.6496, 0.441, 0.6486, 0.441, 0.6643, 0.4316, 0.6691, 0.4307, 0.6498, 0.431, 0.6196, 0.4367, 0.6325, 0.4299, 0.6326, 0.4293, 0.6194, 0.4367, 0.6325, 0.441, 0.6486, 0.4307, 0.6498, 0.4299, 0.6326, 0.4293, 0.6194, 0.4299, 0.6326, 0.4232, 0.6331, 0.4277, 0.6197, 0.4299, 0.6326, 0.4307, 0.6498, 0.4204, 0.6496, 0.4232, 0.6331, 0.3257, 0.7932, 0.3273, 0.8138, 0.3167, 0.8095, 0.3142, 0.7932, 0.3371, 0.7914, 0.3371, 0.8079, 0.3273, 0.8138, 0.3257, 0.7932, 0.3248, 0.7594, 0.3314, 0.7741, 0.3242, 0.7743, 0.323, 0.7592, 0.3314, 0.7741, 0.3371, 0.7914, 0.3257, 0.7932, 0.3242, 0.7743, 0.323, 0.7592, 0.3242, 0.7743, 0.3171, 0.7752, 0.3213, 0.7597, 0.3242, 0.7743, 0.3257, 0.7932, 0.3142, 0.7932, 0.3171, 0.7752, 0.2266, 0.7882, 0.228, 0.7676, 0.2378, 0.7734, 0.2378, 0.7898, 0.2153, 0.7883, 0.2175, 0.772, 0.228, 0.7676, 0.2266, 0.7882, 0.2226, 0.8217, 0.218, 0.8063, 0.2253, 0.8071, 0.2243, 0.8222, 0.218, 0.8063, 0.2153, 0.7883, 0.2266, 0.7882, 0.2253, 0.8071, 0.2243, 0.8222, 0.2253, 0.8071, 0.2327, 0.8073, 0.2261, 0.822, 0.2253, 0.8071, 0.2266, 0.7882, 0.2378, 0.7898, 0.2327, 0.8073, 0.2007, 0.6669, 0.2023, 0.6875, 0.1918, 0.6832, 0.1892, 0.6669, 0.2121, 0.6651, 0.2121, 0.6816, 0.2023, 0.6875, 0.2007, 0.6669, 0.1998, 0.633, 0.2064, 0.6478, 0.1993, 0.648, 0.1981, 0.6329, 0.2064, 0.6478, 0.2121, 0.6651, 0.2007, 0.6669, 0.1993, 0.648, 0.1981, 0.6329, 0.1993, 0.648, 0.1921, 0.6489, 0.1963, 0.6334, 0.1993, 0.648, 0.2007, 0.6669, 0.1892, 0.6669, 0.1921, 0.6489, 0.4063, 0.7755, 0.4077, 0.7549, 0.4175, 0.7607, 0.4175, 0.7772, 0.395, 0.7756, 0.3972, 0.7593, 0.4077, 0.7549, 0.4063, 0.7755, 0.4023, 0.809, 0.3977, 0.7936, 0.405, 0.7944, 0.404, 0.8095, 0.3977, 0.7936, 0.395, 0.7756, 0.4063, 0.7755, 0.405, 0.7944, 0.404, 0.8095, 0.405, 0.7944, 0.4124, 0.7946, 0.4058, 0.8093, 0.405, 0.7944, 0.4063, 0.7755, 0.4175, 0.7772, 0.4124, 0.7946, 0.2599, 0.8015, 0.2615, 0.8221, 0.2509, 0.8177, 0.2484, 0.8015, 0.2713, 0.7997, 0.2713, 0.8162, 0.2615, 0.8221, 0.2599, 0.8015, 0.259, 0.7677, 0.2656, 0.7823, 0.2584, 0.7825, 0.2573, 0.7675, 0.2656, 0.7823, 0.2713, 0.7997, 0.2599, 0.8015, 0.2584, 0.7825, 0.2573, 0.7675, 0.2584, 0.7825, 0.2513, 0.7835, 0.2555, 0.768, 0.2584, 0.7825, 0.2599, 0.8015, 0.2484, 0.8015, 0.2513, 0.7835, 0.2929, 0.7883, 0.2943, 0.7677, 0.3041, 0.7735, 0.3041, 0.79, 0.2815, 0.7884, 0.2837, 0.7721, 0.2943, 0.7677, 0.2929, 0.7883, 0.2889, 0.8218, 0.2843, 0.8064, 0.2916, 0.8072, 0.2906, 0.8223, 0.2843, 0.8064, 0.2815, 0.7884, 0.2929, 0.7883, 0.2916, 0.8072, 0.2906, 0.8223, 0.2916, 0.8072, 0.299, 0.8074, 0.2923, 0.8222, 0.2916, 0.8072, 0.2929, 0.7883, 0.3041, 0.79, 0.299, 0.8074, 0.3831, 0.7889, 0.3847, 0.8094, 0.3741, 0.8051, 0.3716, 0.7888, 0.3945, 0.7871, 0.3945, 0.8035, 0.3847, 0.8094, 0.3831, 0.7889, 0.3822, 0.755, 0.3888, 0.7697, 0.3816, 0.7699, 0.3804, 0.7549, 0.3888, 0.7697, 0.3945, 0.7871, 0.3831, 0.7889, 0.3816, 0.7699, 0.3804, 0.7549, 0.3816, 0.7699, 0.3745, 0.7708, 0.3787, 0.7554, 0.3816, 0.7699, 0.3831, 0.7889, 0.3716, 0.7888, 0.3745, 0.7708, 0.1937, 0.8107, 0.1951, 0.8313, 0.1845, 0.8269, 0.1823, 0.8106, 0.2049, 0.809, 0.2049, 0.8255, 0.1951, 0.8313, 0.1937, 0.8107, 0.1931, 0.777, 0.1997, 0.7916, 0.1924, 0.7918, 0.1914, 0.7767, 0.1997, 0.7916, 0.2049, 0.809, 0.1937, 0.8107, 0.1924, 0.7918, 0.1914, 0.7767, 0.1924, 0.7918, 0.1851, 0.7926, 0.1896, 0.7771, 0.1924, 0.7918, 0.1937, 0.8107, 0.1823, 0.8106, 0.1851, 0.7926, 0.3575, 0.6599, 0.3595, 0.6845, 0.3468, 0.6793, 0.3438, 0.6599, 0.3711, 0.6578, 0.3711, 0.6774, 0.3595, 0.6845, 0.3575, 0.6599, 0.3565, 0.6196, 0.3643, 0.6371, 0.3558, 0.6374, 0.3544, 0.6194, 0.3643, 0.6371, 0.3711, 0.6578, 0.3575, 0.6599, 0.3558, 0.6374, 0.3544, 0.6194, 0.3558, 0.6374, 0.3473, 0.6385, 0.3523, 0.62, 0.3558, 0.6374, 0.3575, 0.6599, 0.3438, 0.6599, 0.3473, 0.6385, 0.3851, 0.644, 0.3868, 0.6194, 0.3985, 0.6263, 0.3985, 0.646, 0.3716, 0.6442, 0.3742, 0.6247, 0.3868, 0.6194, 0.3851, 0.644, 0.3803, 0.684, 0.3749, 0.6656, 0.3836, 0.6666, 0.3824, 0.6845, 0.3749, 0.6656, 0.3716, 0.6442, 0.3851, 0.644, 0.3836, 0.6666, 0.3824, 0.6845, 0.3836, 0.6666, 0.3924, 0.6667, 0.3845, 0.6844, 0.3836, 0.6666, 0.3851, 0.644, 0.3985, 0.646, 0.3924, 0.6667, 0.3575, 0.5817, 0.3595, 0.6062, 0.3468, 0.601, 0.3438, 0.5816, 0.3711, 0.5795, 0.3711, 0.5992, 0.3595, 0.6062, 0.3575, 0.5817, 0.3565, 0.5413, 0.3643, 0.5588, 0.3558, 0.5591, 0.3544, 0.5412, 0.3643, 0.5588, 0.3711, 0.5795, 0.3575, 0.5817, 0.3558, 0.5591, 0.3544, 0.5412, 0.3558, 0.5591, 0.3473, 0.5602, 0.3523, 0.5417, 0.3558, 0.5591, 0.3575, 0.5817, 0.3438, 0.5816, 0.3473, 0.5602, 0.3573, 0.7794, 0.359, 0.7548, 0.3707, 0.7617, 0.3707, 0.7814, 0.3438, 0.7796, 0.3464, 0.7601, 0.359, 0.7548, 0.3573, 0.7794, 0.3526, 0.8194, 0.3471, 0.801, 0.3558, 0.802, 0.3546, 0.8199, 0.3471, 0.801, 0.3438, 0.7796, 0.3573, 0.7794, 0.3558, 0.802, 0.3546, 0.8199, 0.3558, 0.802, 0.3646, 0.8021, 0.3567, 0.8197, 0.3558, 0.802, 0.3573, 0.7794, 0.3707, 0.7814, 0.3646, 0.8021, 0.3575, 0.7298, 0.3595, 0.7544, 0.3468, 0.7492, 0.3438, 0.7298, 0.3711, 0.7277, 0.3711, 0.7473, 0.3595, 0.7544, 0.3575, 0.7298, 0.3565, 0.6895, 0.3643, 0.707, 0.3558, 0.7073, 0.3544, 0.6893, 0.3643, 0.707, 0.3711, 0.7277, 0.3575, 0.7298, 0.3558, 0.7073, 0.3544, 0.6893, 0.3558, 0.7073, 0.3473, 0.7084, 0.3523, 0.6899, 0.3558, 0.7073, 0.3575, 0.7298, 0.3438, 0.7298, 0.3473, 0.7084, 0.3851, 0.5657, 0.3868, 0.5412, 0.3985, 0.5481, 0.3985, 0.5677, 0.3716, 0.5659, 0.3742, 0.5464, 0.3868, 0.5412, 0.3851, 0.5657, 0.3803, 0.6057, 0.3749, 0.5873, 0.3836, 0.5883, 0.3824, 0.6062, 0.3749, 0.5873, 0.3716, 0.5659, 0.3851, 0.5657, 0.3836, 0.5883, 0.3824, 0.6062, 0.3836, 0.5883, 0.3924, 0.5885, 0.3845, 0.6061, 0.3836, 0.5883, 0.3851, 0.5657, 0.3985, 0.5677, 0.3924, 0.5885, 0.1961, 0.7517, 0.198, 0.7763, 0.1854, 0.7711, 0.1823, 0.7517, 0.2096, 0.7496, 0.2096, 0.7692, 0.198, 0.7763, 0.1961, 0.7517, 0.195, 0.7114, 0.2028, 0.7289, 0.1943, 0.7291, 0.1929, 0.7112, 0.2028, 0.7289, 0.2096, 0.7496, 0.1961, 0.7517, 0.1943, 0.7291, 0.1929, 0.7112, 0.1943, 0.7291, 0.1858, 0.7302, 0.1908, 0.7118, 0.1943, 0.7291, 0.1961, 0.7517, 0.1823, 0.7517, 0.1858, 0.7302, 0.3851, 0.7299, 0.3868, 0.7544, 0.3742, 0.7491, 0.3716, 0.7297, 0.3985, 0.7279, 0.3985, 0.7475, 0.3868, 0.7544, 0.3851, 0.7299, 0.3845, 0.6896, 0.3924, 0.7071, 0.3836, 0.7073, 0.3824, 0.6893, 0.3924, 0.7071, 0.3985, 0.7279, 0.3851, 0.7299, 0.3836, 0.7073, 0.3824, 0.6893, 0.3836, 0.7073, 0.3749, 0.7083, 0.3803, 0.6898, 0.3836, 0.7073, 0.3851, 0.7299, 0.3716, 0.7297, 0.3749, 0.7083, 0.3288, 0.7326, 0.3309, 0.7588, 0.3174, 0.7533, 0.3142, 0.7325, 0.3433, 0.7303, 0.3433, 0.7513, 0.3309, 0.7588, 0.3288, 0.7326, 0.3277, 0.6895, 0.3361, 0.7082, 0.327, 0.7085, 0.3255, 0.6893, 0.3361, 0.7082, 0.3433, 0.7303, 0.3288, 0.7326, 0.327, 0.7085, 0.3255, 0.6893, 0.327, 0.7085, 0.3179, 0.7096, 0.3233, 0.6899, 0.327, 0.7085, 0.3288, 0.7326, 0.3142, 0.7325, 0.3179, 0.7096, 0.2297, 0.7238, 0.2315, 0.6976, 0.244, 0.705, 0.244, 0.726, 0.2153, 0.724, 0.2181, 0.7032, 0.2315, 0.6976, 0.2297, 0.7238, 0.2246, 0.7665, 0.2188, 0.7469, 0.2281, 0.748, 0.2268, 0.7671, 0.2188, 0.7469, 0.2153, 0.724, 0.2297, 0.7238, 0.2281, 0.748, 0.2268, 0.7671, 0.2281, 0.748, 0.2374, 0.7481, 0.229, 0.7669, 0.2281, 0.748, 0.2297, 0.7238, 0.244, 0.726, 0.2374, 0.7481, 0.3288, 0.6627, 0.3309, 0.6889, 0.3174, 0.6834, 0.3142, 0.6627, 0.3433, 0.6604, 0.3433, 0.6814, 0.3309, 0.6889, 0.3288, 0.6627, 0.3277, 0.6196, 0.3361, 0.6383, 0.327, 0.6386, 0.3254, 0.6194, 0.3361, 0.6383, 0.3433, 0.6604, 0.3288, 0.6627, 0.327, 0.6386, 0.3254, 0.6194, 0.327, 0.6386, 0.3179, 0.6397, 0.3232, 0.62, 0.327, 0.6386, 0.3288, 0.6627, 0.3142, 0.6627, 0.3179, 0.6397, 0.1676, 0.7374, 0.1693, 0.7112, 0.1818, 0.7186, 0.1818, 0.7396, 0.1531, 0.7377, 0.1559, 0.7169, 0.1693, 0.7112, 0.1676, 0.7374, 0.1625, 0.7801, 0.1566, 0.7605, 0.1659, 0.7616, 0.1647, 0.7807, 0.1566, 0.7605, 0.1531, 0.7377, 0.1676, 0.7374, 0.1659, 0.7616, 0.1647, 0.7807, 0.1659, 0.7616, 0.1753, 0.7617, 0.1669, 0.7805, 0.1659, 0.7616, 0.1676, 0.7374, 0.1818, 0.7396, 0.1753, 0.7617, 0.2631, 0.7409, 0.2651, 0.767, 0.2516, 0.7616, 0.2484, 0.7408, 0.2776, 0.7385, 0.2776, 0.7595, 0.2651, 0.767, 0.2631, 0.7409, 0.2619, 0.6978, 0.2703, 0.7165, 0.2612, 0.7167, 0.2597, 0.6976, 0.2703, 0.7165, 0.2776, 0.7385, 0.2631, 0.7409, 0.2612, 0.7167, 0.2597, 0.6976, 0.2612, 0.7167, 0.2521, 0.7179, 0.2575, 0.6982, 0.2612, 0.7167, 0.2631, 0.7409, 0.2484, 0.7408, 0.2521, 0.7179, 0.296, 0.7239, 0.2977, 0.6977, 0.3102, 0.7051, 0.3102, 0.7261, 0.2815, 0.7241, 0.2843, 0.7034, 0.2977, 0.6977, 0.296, 0.7239, 0.2909, 0.7666, 0.285, 0.747, 0.2943, 0.7481, 0.293, 0.7672, 0.285, 0.747, 0.2815, 0.7241, 0.296, 0.7239, 0.2943, 0.7481, 0.293, 0.7672, 0.2943, 0.7481, 0.3037, 0.7482, 0.2953, 0.7671, 0.2943, 0.7481, 0.296, 0.7239, 0.3102, 0.7261, 0.3037, 0.7482, 0.3288, 0.5844, 0.3309, 0.6106, 0.3174, 0.6051, 0.3142, 0.5844, 0.3433, 0.5821, 0.3433, 0.6031, 0.3309, 0.6106, 0.3288, 0.5844, 0.3277, 0.5413, 0.3361, 0.56, 0.327, 0.5603, 0.3254, 0.5412, 0.3361, 0.56, 0.3433, 0.5821, 0.3288, 0.5844, 0.327, 0.5603, 0.3254, 0.5412, 0.327, 0.5603, 0.3179, 0.5615, 0.3232, 0.5418, 0.327, 0.5603, 0.3288, 0.5844, 0.3142, 0.5844, 0.3179, 0.5615, 0.1384, 0.7545, 0.1401, 0.7807, 0.1267, 0.7751, 0.1239, 0.7543, 0.1526, 0.7524, 0.1526, 0.7733, 0.1401, 0.7807, 0.1384, 0.7545, 0.1377, 0.7115, 0.1461, 0.7302, 0.1367, 0.7304, 0.1355, 0.7112, 0.1461, 0.7302, 0.1526, 0.7524, 0.1384, 0.7545, 0.1367, 0.7304, 0.1355, 0.7112, 0.1367, 0.7304, 0.1274, 0.7315, 0.1332, 0.7117, 0.1367, 0.7304, 0.1384, 0.7545, 0.1239, 0.7543, 0.1274, 0.7315, 0.2648, 0.5896, 0.2671, 0.6189, 0.252, 0.6128, 0.2484, 0.5895, 0.281, 0.587, 0.281, 0.6105, 0.2671, 0.6189, 0.2648, 0.5896, 0.2636, 0.5414, 0.2729, 0.5623, 0.2627, 0.5626, 0.261, 0.5412, 0.2729, 0.5623, 0.281, 0.587, 0.2648, 0.5896, 0.2627, 0.5626, 0.261, 0.5412, 0.2627, 0.5626, 0.2526, 0.5639, 0.2586, 0.5418, 0.2627, 0.5626, 0.2648, 0.5896, 0.2484, 0.5895, 0.2526, 0.5639, 0.1401, 0.6623, 0.1421, 0.6329, 0.1561, 0.6412, 0.1561, 0.6647, 0.1239, 0.6625, 0.1271, 0.6392, 0.1421, 0.6329, 0.1401, 0.6623, 0.1344, 0.7101, 0.1279, 0.6881, 0.1383, 0.6893, 0.1368, 0.7108, 0.1279, 0.6881, 0.1239, 0.6625, 0.1401, 0.6623, 0.1383, 0.6893, 0.1368, 0.7108, 0.1383, 0.6893, 0.1488, 0.6895, 0.1393, 0.7106, 0.1383, 0.6893, 0.1401, 0.6623, 0.1561, 0.6647, 0.1488, 0.6895, 0.2317, 0.5896, 0.234, 0.6189, 0.2189, 0.6128, 0.2153, 0.5895, 0.2479, 0.587, 0.2479, 0.6105, 0.234, 0.6189, 0.2317, 0.5896, 0.2304, 0.5413, 0.2398, 0.5623, 0.2296, 0.5626, 0.2279, 0.5412, 0.2398, 0.5623, 0.2479, 0.587, 0.2317, 0.5896, 0.2296, 0.5626, 0.2279, 0.5412, 0.2296, 0.5626, 0.2194, 0.5639, 0.2254, 0.5418, 0.2296, 0.5626, 0.2317, 0.5896, 0.2153, 0.5895, 0.2194, 0.5639, 0.2977, 0.6488, 0.2997, 0.6194, 0.3137, 0.6277, 0.3137, 0.6512, 0.2815, 0.649, 0.2847, 0.6257, 0.2997, 0.6194, 0.2977, 0.6488, 0.292, 0.6966, 0.2855, 0.6746, 0.2959, 0.6758, 0.2944, 0.6973, 0.2855, 0.6746, 0.2815, 0.649, 0.2977, 0.6488, 0.2959, 0.6758, 0.2944, 0.6973, 0.2959, 0.6758, 0.3064, 0.676, 0.297, 0.697, 0.2959, 0.6758, 0.2977, 0.6488, 0.3137, 0.6512, 0.3064, 0.676, 0.2648, 0.6678, 0.2671, 0.6971, 0.252, 0.691, 0.2484, 0.6678, 0.281, 0.6652, 0.281, 0.6887, 0.2671, 0.6971, 0.2648, 0.6678, 0.2636, 0.6196, 0.2729, 0.6405, 0.2627, 0.6408, 0.261, 0.6194, 0.2729, 0.6405, 0.281, 0.6652, 0.2648, 0.6678, 0.2627, 0.6408, 0.261, 0.6194, 0.2627, 0.6408, 0.2526, 0.6421, 0.2586, 0.6201, 0.2627, 0.6408, 0.2648, 0.6678, 0.2484, 0.6678, 0.2526, 0.6421, 0.1727, 0.6623, 0.1747, 0.6329, 0.1887, 0.6412, 0.1887, 0.6647, 0.1566, 0.6625, 0.1597, 0.6392, 0.1747, 0.6329, 0.1727, 0.6623, 0.167, 0.7101, 0.1605, 0.6881, 0.1709, 0.6893, 0.1695, 0.7108, 0.1605, 0.6881, 0.1566, 0.6625, 0.1727, 0.6623, 0.1709, 0.6893, 0.1695, 0.7108, 0.1709, 0.6893, 0.1814, 0.6895, 0.172, 0.7106, 0.1709, 0.6893, 0.1727, 0.6623, 0.1887, 0.6647, 0.1814, 0.6895, 0.2317, 0.6678, 0.234, 0.6971, 0.2189, 0.691, 0.2153, 0.6678, 0.2479, 0.6652, 0.2479, 0.6887, 0.234, 0.6971, 0.2317, 0.6678, 0.2304, 0.6195, 0.2398, 0.6405, 0.2296, 0.6408, 0.2279, 0.6194, 0.2398, 0.6405, 0.2479, 0.6652, 0.2317, 0.6678, 0.2296, 0.6408, 0.2279, 0.6194, 0.2296, 0.6408, 0.2194, 0.6421, 0.2254, 0.6201, 0.2296, 0.6408, 0.2317, 0.6678, 0.2153, 0.6678, 0.2194, 0.6421, 0.2977, 0.5896, 0.2997, 0.619, 0.2847, 0.6127, 0.2815, 0.5894, 0.3137, 0.5872, 0.3137, 0.6107, 0.2997, 0.619, 0.2977, 0.5896, 0.2969, 0.5415, 0.3064, 0.5624, 0.2959, 0.5626, 0.2944, 0.5412, 0.3064, 0.5624, 0.3137, 0.5872, 0.2977, 0.5896, 0.2959, 0.5626, 0.2944, 0.5412, 0.2959, 0.5626, 0.2855, 0.5638, 0.2919, 0.5417, 0.2959, 0.5626, 0.2977, 0.5896, 0.2815, 0.5894, 0.2855, 0.5638, 0.7492, 0.325, 0.7994, 0.243, 0.8135, 0.2757, 0.7167, 0.2989, 0.7167, 0.2989, 0.8135, 0.2757, 0.8009, 0.3091, 0.7155, 0.2568, 0.7155, 0.2568, 0.8009, 0.3091, 0.7687, 0.3236, 0.7455, 0.2272, 0.7455, 0.2272, 0.7687, 0.3236, 0.7362, 0.3104, 0.7874, 0.227, 0.7874, 0.227, 0.7362, 0.3104, 0.7223, 0.2776, 0.8194, 0.2542, 0.8194, 0.2542, 0.7223, 0.2776, 0.7351, 0.2448, 0.8194, 0.2963, 0.8194, 0.2963, 0.7351, 0.2448, 0.7675, 0.2304, 0.7907, 0.3269, 0.7907, 0.3269, 0.7675, 0.2304, 0.7994, 0.243, 0.7492, 0.325, 0.7167, 0.2989, 0.7155, 0.2568, 0.7455, 0.2272, 0.7874, 0.227, 0.8194, 0.2542, 0.8194, 0.2963, 0.7907, 0.3269, 0.7492, 0.325])
me_cylinder_002.materials.append(mat_trunk_001)
me_cylinder_002.materials.append(mat_green_2)
me_cylinder_002.use_remesh_preserve_volume = False
me_cylinder_002.use_remesh_preserve_attributes = False
me_cylinder_002.use_mirror_vertex_groups = False
me_cylinder_002.update()

# ---- objects
ob_fir_tree = bpy.data.objects.new('Fir-tree', me_cylinder_002)

# ---- transforms, parenting, visibility, modifiers, constraints
ob_fir_tree.location = (0.0, 0.0, 0.0)
ob_fir_tree.lineart.crease_threshold = 0.0

# ---- collection membership
col_collection_4.objects.link(ob_fir_tree)

# ---- scene / render settings (as saved in the file)
scene.frame_start = 1; scene.frame_end = 8; scene.frame_set(1)
scene.render.engine = 'CYCLES'
scene.render.image_settings.file_format = 'JPEG'
scene.render.image_settings.color_mode = 'RGB'
scene.render.image_settings.quality = 100
scene.render.resolution_x = 1200
scene.render.resolution_y = 1200
scene.render.resolution_percentage = 50
scene.render.pixel_aspect_x = 1.1
scene.render.dither_intensity = 0.0
scene.render.use_bake_selected_to_active = True
scene.cycles.use_denoising = False
scene.cycles.samples = 81
scene.cycles.sampling_pattern = 'TABULATED_SOBOL'
scene.cycles.light_sampling_threshold = 0.0
scene.cycles.use_adaptive_sampling = False
scene.cycles.use_light_tree = False
scene.cycles.blur_glossy = 0.0
scene.cycles.max_bounces = 6
scene.cycles.diffuse_bounces = 128
scene.cycles.glossy_bounces = 128
scene.cycles.transmission_bounces = 128
scene.cycles.volume_bounces = 1
scene.cycles.transparent_max_bounces = 128
scene.cycles.pixel_filter_type = 'GAUSSIAN'
scene.cycles.sample_clamp_indirect = 0.0
scene.cycles.bake_type = 'NORMAL'
scene.view_settings.view_transform = 'Standard'
bpy.context.view_layer.update()

# ---- added for rendering (the .blend has no active camera): camera
cam_auto = bpy.data.cameras.new('AutoCamera')
cam_auto.lens = 50.0
cam_auto.sensor_width = 36.0
cam_auto.clip_end = 1000.0
ob_auto_camera = bpy.data.objects.new('AutoCamera', cam_auto)
scene.collection.objects.link(ob_auto_camera)
ob_auto_camera.location = (7.231, -8.67692, 8.64142)
ob_auto_camera.rotation_euler = (1.09748, -7.21219e-08, 0.694738)
scene.camera = ob_auto_camera
bpy.context.view_layer.update()
